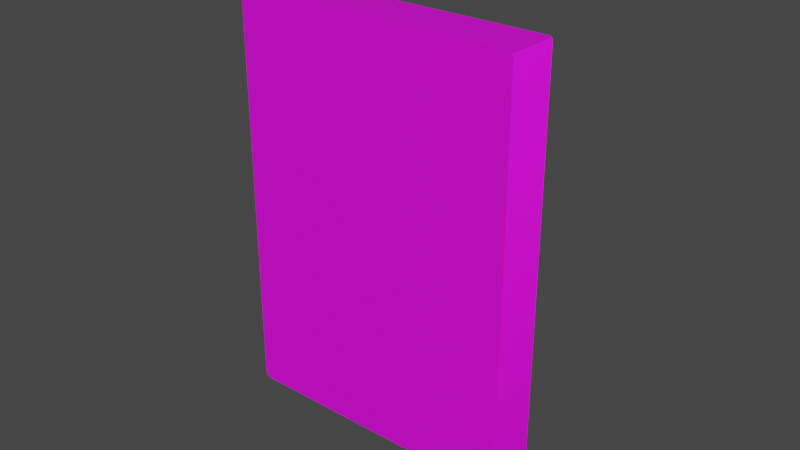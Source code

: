 # Source: Keypad.blend  (saved by Blender 4.3.34; exported with 4.5.12 LTS)
import bpy
from mathutils import Matrix  # noqa: F401  (used for matrix-valued properties, if any)

bpy.ops.wm.read_factory_settings(use_empty=True)
scene = bpy.context.scene
scene.name = 'Scene'

# ---- collections
col_collection = bpy.data.collections.new('Collection'); scene.collection.children.link(col_collection)

# ---- images (referenced by path relative to the original .blend; pixels are not part of the script)
import os
ASSET_DIR = os.environ.get("B2B_ASSET_DIR", "")  # directory of the original .blend (textures are referenced by path, not embedded)
HERE = os.path.dirname(os.path.abspath(__file__))  # packed textures are extracted next to this script under _unpacked/

def load_image(name, relpath, width, height, colorspace="sRGB"):
    """Load a texture the original file referenced (path relative to the .blend, or extracted next to this script)."""
    p = next((c for c in (os.path.join(HERE, relpath), os.path.join(ASSET_DIR, relpath)) if relpath and os.path.exists(c)), "")
    if p:
        img = bpy.data.images.load(p, check_existing=True)
        img.name = name
    else:  # same state as the original file: an image datablock whose file is absent (Cycles renders it pink)
        img = bpy.data.images.new(name, width, height)
        img.source = "FILE"
        img.filepath = "//" + (relpath or name)
    img.colorspace_settings.name = colorspace
    return img
img_keypaddoorlockalbedo_png = load_image('KeypadDoorLockAlbedo.png', 'edited/KeypadDoorLockAlbedo.png', 1024, 1024, 'sRGB')
img_keypaddoorlocknormal_png = load_image('KeypadDoorLockNormal.png', 'edited/KeypadDoorLockNormal.png', 1024, 1024, 'sRGB')
img_map__2 = load_image('Map #2', 'KeypadDoorLockRough.png', 1024, 1024, 'Non-Color')
img_map__5 = load_image('Map #5', 'KeypadDoorLockMetal.png', 1024, 1024, 'Non-Color')
img_map__1_001 = load_image('Map #1.001', 'KeypadDoorLockAlbedo.png', 1024, 1024, 'Non-Color')

# ---- materials (node trees are filled in below, after node groups)
mat_keypaddoorlock = bpy.data.materials.new('KeypadDoorLock')
mat_keypaddoorlock.use_transparency_overlap = False
mat_keypaddoorlock.show_transparent_back = False
mat_keypaddoorlock.diffuse_color = (0.588, 0.588, 0.588, 1.0)
mat_keypaddoorlock.roughness = 0.8586
mat_keypaddoorlock.specular_intensity = 0.0
mat_keypaddoorlock.metallic = 1.0

# ---- material node trees
mat_keypaddoorlock.use_nodes = True; mat_keypaddoorlock.node_tree.nodes.clear()
_N = mat_keypaddoorlock.node_tree.nodes; _L = mat_keypaddoorlock.node_tree.links
n0 = _N.new('ShaderNodeBsdfPrincipled'); n0.name = '原理化 BSDF'; n0.location = (10, 300)
n0.inputs[2].default_value = 0.8586
n0.inputs[27].default_value = (0.0, 0.0, 0.0, 1.0)
n1 = _N.new('ShaderNodeOutputMaterial'); n1.name = '材质输出'; n1.location = (300, 300)
n2 = _N.new('ShaderNodeNormalMap'); n2.name = '法线贴图'; n2.location = (-300, -300)
n2.label = 'Normal/Map'
n2.inputs[0].default_value = 0.3
n3 = _N.new('ShaderNodeTexImage'); n3.name = '图像纹理'; n3.location = (-300, 600)
n3.image = img_keypaddoorlockalbedo_png
n4 = _N.new('ShaderNodeTexImage'); n4.name = '图像纹理.001'; n4.location = (-600, -900)
n4.image = img_keypaddoorlocknormal_png
n5 = _N.new('ShaderNodeTexImage'); n5.name = '图像纹理.002'; n5.location = (-300, 300)
n5.image = img_map__2
n6 = _N.new('ShaderNodeTexImage'); n6.name = '图像纹理.003'; n6.location = (-300, 0)
n6.image = img_map__5
n7 = _N.new('ShaderNodeTexImage'); n7.name = '图像纹理.004'; n7.location = (-300, -600)
n7.image = img_map__1_001
_L.new(n0.outputs[0], n1.inputs[0])
_L.new(n2.outputs[0], n0.inputs[5])
_L.new(n3.outputs[0], n0.inputs[0])
_L.new(n4.outputs[0], n2.inputs[1])
_L.new(n5.outputs[0], n0.inputs[13])
_L.new(n6.outputs[0], n0.inputs[1])
_L.new(n7.outputs[1], n0.inputs[4])
n1.is_active_output = True

# ---- world
world_world = bpy.data.worlds.new('World'); scene.world = world_world
world_world.use_nodes = True; world_world.node_tree.nodes.clear()
_N = world_world.node_tree.nodes; _L = world_world.node_tree.links
n0 = _N.new('ShaderNodeOutputWorld'); n0.name = 'World Output'; n0.location = (300, 300)
n1 = _N.new('ShaderNodeBackground'); n1.name = 'Background'; n1.location = (10, 300)
n1.inputs[0].default_value = (0.05088, 0.05088, 0.05088, 1.0)
_L.new(n1.outputs[0], n0.inputs[0])
n0.is_active_output = True
world_world.color = (0.05088, 0.05088, 0.05088)
world_world.use_sun_shadow = False
world_world.sun_shadow_jitter_overblur = 0.0

# ---- meshes
me_x = bpy.data.meshes.new('网格')
me_x.from_pydata([(0.0455, -0.009597, -0.0655), (0.0455, -0.009597, 0.0655), (-0.0455, -0.009597, 0.0655), (-0.0455, -0.009597, -0.0655), (0.04462, 0.009169, -0.06462), (-0.04462, 0.009169, -0.06462), (-0.04462, 0.009169, 0.06462), (0.04462, 0.009169, 0.06462), (0.04434, -0.009597, -0.06621), (-0.04434, -0.009597, -0.06621), (-0.044, 0.009169, -0.065), (0.044, 0.009169, -0.065), (-0.04621, -0.009597, -0.06434), (-0.04621, -0.009597, 0.06434), (-0.045, 0.009169, 0.064), (-0.045, 0.009169, -0.064), (-0.04434, -0.009597, 0.06621), (0.04434, -0.009597, 0.06621), (0.044, 0.009169, 0.065), (-0.044, 0.009169, 0.065), (0.04621, -0.009597, 0.06434), (0.04621, -0.009597, -0.06434), (0.045, 0.009169, -0.064), (0.045, 0.009169, 0.064), (-0.044, -0.007843, -0.065), (0.044, -0.007843, -0.065), (-0.045, -0.007843, 0.064), (-0.045, -0.007843, -0.064), (0.044, -0.007843, 0.065), (-0.044, -0.007843, 0.065), (0.045, -0.007843, -0.064), (0.045, -0.007843, 0.064), (-0.04462, -0.007843, -0.06462), (0.04462, -0.007843, -0.06462), (-0.04462, -0.007843, 0.06462), (0.04462, -0.007843, 0.06462), (-0.04434, -0.007843, -0.06621), (0.04434, -0.007843, -0.06621), (-0.04621, -0.007843, 0.06434), (-0.04621, -0.007843, -0.06434), (0.04434, -0.007843, 0.06621), (-0.04434, -0.007843, 0.06621), (0.04621, -0.007843, -0.06434), (0.04621, -0.007843, 0.06434), (-0.0455, -0.007843, -0.0655), (0.0455, -0.007843, -0.0655), (-0.0455, -0.007843, 0.0655), (0.0455, -0.007843, 0.0655), (0.04378, 0.01023, -0.06425), (-0.04378, 0.01023, -0.06425), (-0.04407, 0.01023, -0.06407), (-0.04425, 0.01023, -0.06378), (-0.04425, 0.01023, 0.06378), (-0.04407, 0.01023, 0.06407), (-0.04378, 0.01023, 0.06425), (0.04378, 0.01023, 0.06425), (0.04407, 0.01023, 0.06407), (0.04425, 0.01023, 0.06378), (0.04425, 0.01023, -0.06378), (0.04407, 0.01023, -0.06407), (-0.03505, 0.01198, -0.0503), (-0.03543, 0.01198, -0.05006), (-0.03566, 0.01198, -0.04968), (-0.03566, 0.01198, 0.03802), (-0.03543, 0.01198, 0.0384), (-0.03505, 0.01198, 0.03863), (0.03518, 0.01198, 0.03863), (0.03556, 0.01198, 0.0384), (0.03579, 0.01198, 0.03802), (0.03579, 0.01198, -0.04968), (0.03556, 0.01198, -0.05006), (0.03518, 0.01198, -0.0503), (-0.03566, 0.01198, -0.04248), (-0.03566, 0.01198, -0.02383), (-0.03566, 0.01198, -0.00518), (-0.03566, 0.01198, 0.01347), (-0.03566, 0.01198, 0.03212), (0.03579, 0.01198, 0.03079), (0.03579, 0.01198, 0.01214), (0.03579, 0.01198, -0.00651), (0.03579, 0.01198, -0.02516), (0.03579, 0.01198, -0.04381), (-0.0263, 0.01198, 0.03863), (-0.008326, 0.01198, 0.03863), (0.009651, 0.01198, 0.03863), (0.02763, 0.01198, 0.03863), (0.0263, 0.01198, -0.0503), (0.008321, 0.01198, -0.0503), (-0.009656, 0.01198, -0.0503), (-0.02763, 0.01198, -0.0503), (-0.02799, 0.01198, 0.03212), (-0.008444, 0.01198, 0.03212), (0.00977, 0.01198, 0.03212), (0.028, 0.01198, 0.03079), (-0.028, 0.01198, 0.01347), (-0.008449, 0.01198, 0.01347), (0.009774, 0.01198, 0.01347), (0.028, 0.01198, 0.01214), (-0.028, 0.01198, -0.00518), (-0.008449, 0.01198, -0.00518), (0.009774, 0.01198, -0.00518), (0.028, 0.01198, -0.00651), (0.02798, 0.01198, -0.04381), (0.00844, 0.01198, -0.04381), (-0.009774, 0.01198, -0.04381), (-0.028, 0.01198, -0.04248), (0.028, 0.01198, -0.02516), (0.009774, 0.01198, -0.02383), (-0.008449, 0.01198, -0.02383), (-0.028, 0.01198, -0.02383), (-0.03566, 0.01198, -0.04381), (-0.03566, 0.01198, -0.02516), (-0.03566, 0.01198, -0.00651), (-0.03566, 0.01198, 0.01214), (-0.03566, 0.01198, 0.03079), (0.03579, 0.01198, 0.03212), (0.03579, 0.01198, 0.01347), (0.03579, 0.01198, -0.00518), (0.03579, 0.01198, -0.02383), (0.03579, 0.01198, -0.04248), (-0.02763, 0.01198, 0.03863), (-0.009656, 0.01198, 0.03863), (0.008321, 0.01198, 0.03863), (0.0263, 0.01198, 0.03863), (0.02763, 0.01198, -0.0503), (0.009651, 0.01198, -0.0503), (-0.008326, 0.01198, -0.0503), (-0.0263, 0.01198, -0.0503), (-0.02666, 0.01198, 0.03212), (-0.02667, 0.01198, 0.03079), (-0.028, 0.01198, 0.03079), (-0.008449, 0.01198, 0.03079), (-0.009778, 0.01198, 0.03079), (-0.009774, 0.01198, 0.03212), (0.009774, 0.01198, 0.03079), (0.008444, 0.01198, 0.03079), (0.00844, 0.01198, 0.03212), (0.02667, 0.01198, 0.03079), (0.02665, 0.01198, 0.03212), (0.02798, 0.01198, 0.03212), (-0.02667, 0.01198, 0.01347), (-0.02667, 0.01198, 0.01214), (-0.028, 0.01198, 0.01214), (-0.008449, 0.01198, 0.01214), (-0.009778, 0.01198, 0.01214), (-0.009778, 0.01198, 0.01347), (0.009774, 0.01198, 0.01214), (0.008444, 0.01198, 0.01214), (0.008444, 0.01198, 0.01347), (0.02667, 0.01198, 0.01214), (0.02667, 0.01198, 0.01347), (0.028, 0.01198, 0.01347), (-0.02667, 0.01198, -0.00518), (-0.02667, 0.01198, -0.00651), (-0.028, 0.01198, -0.00651), (-0.008449, 0.01198, -0.00651), (-0.009778, 0.01198, -0.00651), (-0.009778, 0.01198, -0.00518), (0.009774, 0.01198, -0.00651), (0.008444, 0.01198, -0.00651), (0.008444, 0.01198, -0.00518), (0.02667, 0.01198, -0.00651), (0.02667, 0.01198, -0.00518), (0.028, 0.01198, -0.00518), (0.02665, 0.01198, -0.04381), (0.02667, 0.01198, -0.04248), (0.028, 0.01198, -0.04248), (0.008444, 0.01198, -0.04248), (0.009774, 0.01198, -0.04248), (0.00977, 0.01198, -0.04381), (-0.009778, 0.01198, -0.04248), (-0.008449, 0.01198, -0.04248), (-0.008444, 0.01198, -0.04381), (-0.02667, 0.01198, -0.04248), (-0.02666, 0.01198, -0.04381), (-0.02799, 0.01198, -0.04381), (0.02667, 0.01198, -0.02516), (0.02667, 0.01198, -0.02383), (0.028, 0.01198, -0.02383), (0.009774, 0.01198, -0.02516), (0.008444, 0.01198, -0.02516), (0.008444, 0.01198, -0.02383), (-0.008449, 0.01198, -0.02516), (-0.009778, 0.01198, -0.02516), (-0.009778, 0.01198, -0.02383), (-0.02667, 0.01198, -0.02383), (-0.02667, 0.01198, -0.02516), (-0.028, 0.01198, -0.02516), (-0.03505, 0.01012, -0.0503), (-0.03543, 0.01012, -0.05006), (-0.03566, 0.01012, -0.04968), (-0.03566, 0.01012, 0.03802), (-0.03543, 0.01012, 0.0384), (-0.03505, 0.01012, 0.03863), (0.03518, 0.01012, 0.03863), (0.03556, 0.01012, 0.0384), (0.03579, 0.01012, 0.03802), (0.03579, 0.01012, -0.04968), (0.03556, 0.01012, -0.05006), (0.03518, 0.01012, -0.0503), (-0.03566, 0.01012, -0.04248), (-0.03566, 0.01012, -0.02383), (-0.03566, 0.01012, -0.00518), (-0.03566, 0.01012, 0.01347), (-0.03566, 0.01012, 0.03212), (0.03579, 0.01012, 0.03079), (0.03579, 0.01012, 0.01214), (0.03579, 0.01012, -0.00651), (0.03579, 0.01012, -0.02516), (0.03579, 0.01012, -0.04381), (-0.0263, 0.01012, 0.03863), (-0.008326, 0.01012, 0.03863), (0.009651, 0.01012, 0.03863), (0.02763, 0.01012, 0.03863), (0.0263, 0.01012, -0.0503), (0.008321, 0.01012, -0.0503), (-0.009656, 0.01012, -0.0503), (-0.02763, 0.01012, -0.0503), (-0.03566, 0.01012, -0.04381), (-0.03566, 0.01012, -0.02516), (-0.03566, 0.01012, -0.00651), (-0.03566, 0.01012, 0.01214), (-0.03566, 0.01012, 0.03079), (0.03579, 0.01012, 0.03212), (0.03579, 0.01012, 0.01347), (0.03579, 0.01012, -0.00518), (0.03579, 0.01012, -0.02383), (0.03579, 0.01012, -0.04248), (-0.02763, 0.01012, 0.03863), (-0.009656, 0.01012, 0.03863), (0.008321, 0.01012, 0.03863), (0.0263, 0.01012, 0.03863), (0.02763, 0.01012, -0.0503), (0.009651, 0.01012, -0.0503), (-0.008326, 0.01012, -0.0503), (-0.0263, 0.01012, -0.0503), (-0.007316, 0.01858, -0.007671), (0.007312, 0.01858, -0.007671), (0.007312, 0.01858, -0.02267), (-0.007316, 0.01858, -0.02267), (-0.007316, 0.01858, 0.02963), (0.007312, 0.01858, 0.02963), (0.007312, 0.01858, 0.01463), (-0.007316, 0.01858, 0.01463), (-0.007316, 0.01858, 0.01098), (0.007312, 0.01858, 0.01098), (0.007312, 0.01858, -0.00402), (-0.007316, 0.01858, -0.00402), (0.007312, 0.01858, -0.04132), (-0.007316, 0.01858, -0.04132), (-0.007316, 0.01858, -0.02632), (0.007312, 0.01858, -0.02632), (0.01091, 0.01858, -0.007671), (0.02553, 0.01858, -0.007671), (0.02553, 0.01858, -0.02267), (0.01091, 0.01858, -0.02267), (-0.02554, 0.01858, -0.007671), (-0.01091, 0.01858, -0.007671), (-0.01091, 0.01858, -0.02267), (-0.02554, 0.01858, -0.02267), (0.01091, 0.01858, 0.02963), (0.02553, 0.01858, 0.02963), (0.02553, 0.01858, 0.01463), (0.01091, 0.01858, 0.01463), (-0.02554, 0.01858, 0.02963), (-0.01091, 0.01858, 0.02963), (-0.01091, 0.01858, 0.01463), (-0.02554, 0.01858, 0.01463), (0.01091, 0.01858, 0.01098), (0.02553, 0.01858, 0.01098), (0.02553, 0.01858, -0.00402), (0.01091, 0.01858, -0.00402), (-0.02554, 0.01858, 0.01098), (-0.01091, 0.01858, 0.01098), (-0.01091, 0.01858, -0.00402), (-0.02554, 0.01858, -0.00402), (-0.01091, 0.01858, -0.04132), (-0.02554, 0.01858, -0.04132), (-0.02554, 0.01858, -0.02632), (-0.01091, 0.01858, -0.02632), (0.02553, 0.01858, -0.04132), (0.01091, 0.01858, -0.04132), (0.01091, 0.01858, -0.02632), (0.02553, 0.01858, -0.02632), (0.02631, 0.01198, 0.03837), (0.008326, 0.01198, 0.03837), (-0.02632, 0.01198, 0.03837), (-0.008331, 0.01198, 0.03837), (0.02764, 0.01198, 0.03837), (0.009656, 0.01198, 0.03837), (-0.02765, 0.01198, 0.03837), (-0.009661, 0.01198, 0.03837), (-0.02634, 0.01198, 0.03794), (-0.008339, 0.01198, 0.03794), (-0.02767, 0.01198, 0.03794), (-0.009669, 0.01198, 0.03794), (0.02634, 0.01198, 0.03794), (0.008334, 0.01198, 0.03794), (0.02767, 0.01198, 0.03794), (0.009664, 0.01198, 0.03794), (-0.02632, 0.01198, -0.04991), (-0.008333, 0.01198, -0.04991), (0.02632, 0.01198, -0.04991), (0.008329, 0.01198, -0.04991), (-0.02765, 0.01198, -0.04991), (-0.009663, 0.01198, -0.04991), (0.02765, 0.01198, -0.04991), (0.009658, 0.01198, -0.04991), (0.02635, 0.01198, -0.04939), (0.008338, 0.01198, -0.04939), (0.02768, 0.01198, -0.04939), (0.009668, 0.01198, -0.04939), (-0.02635, 0.01198, -0.04939), (-0.008343, 0.01198, -0.04939), (-0.02768, 0.01198, -0.04939), (-0.009672, 0.01198, -0.04939)], [], [(10, 11, 25, 24), (14, 15, 27, 26), (18, 19, 29, 28), (22, 23, 31, 30), (24, 32, 5, 10), (11, 4, 33, 25), (26, 34, 6, 14), (15, 5, 32, 27), (28, 35, 7, 18), (19, 6, 34, 29), (30, 33, 4, 22), (23, 7, 35, 31), (37, 36, 24, 25), (39, 38, 26, 27), (41, 40, 28, 29), (43, 42, 30, 31), (24, 36, 44, 32), (45, 37, 25, 33), (26, 38, 46, 34), (44, 39, 27, 32), (28, 40, 47, 35), (46, 41, 29, 34), (30, 42, 45, 33), (47, 43, 31, 35), (37, 8, 9, 36), (39, 12, 13, 38), (41, 16, 17, 40), (43, 20, 21, 42), (36, 9, 3, 44), (45, 0, 8, 37), (38, 13, 2, 46), (44, 3, 12, 39), (40, 17, 1, 47), (46, 2, 16, 41), (42, 21, 0, 45), (47, 1, 20, 43), (0, 3, 9, 8), (17, 16, 2, 1), (1, 2, 13, 20), (20, 13, 12, 21), (21, 12, 3, 0), (50, 59, 48, 49), (11, 10, 49, 48), (10, 5, 50, 49), (5, 15, 51, 50), (15, 14, 52, 51), (14, 6, 53, 52), (6, 19, 54, 53), (19, 18, 55, 54), (18, 7, 56, 55), (7, 23, 57, 56), (23, 22, 58, 57), (22, 4, 59, 58), (4, 11, 48, 59), (237, 238, 239, 236), (122, 285, 287, 83), (241, 242, 243, 240), (245, 246, 247, 244), (126, 301, 303, 87), (249, 250, 251, 248), (79, 118, 178, 101), (253, 254, 255, 252), (73, 112, 154, 109), (259, 256, 257, 258), (66, 67, 288, 85), (123, 284, 289, 84), (90, 76, 63, 294), (133, 128, 292, 295), (77, 116, 151, 93), (261, 262, 263, 260), (75, 114, 130, 94), (267, 264, 265, 266), (78, 117, 163, 97), (269, 270, 271, 268), (74, 113, 142, 98), (275, 272, 273, 274), (60, 61, 304, 89), (127, 300, 305, 88), (102, 81, 69, 310), (169, 164, 308, 311), (72, 111, 187, 105), (277, 278, 279, 276), (80, 119, 166, 106), (283, 280, 281, 282), (90, 128, 129, 130), (91, 131, 132, 133), (92, 134, 135, 136), (93, 137, 138, 139), (94, 140, 141, 142), (95, 143, 144, 145), (96, 146, 147, 148), (97, 149, 150, 151), (98, 152, 153, 154), (99, 155, 156, 157), (100, 158, 159, 160), (101, 161, 162, 163), (102, 164, 165, 166), (103, 167, 168, 169), (104, 170, 171, 172), (105, 173, 174, 175), (106, 176, 177, 178), (107, 179, 180, 181), (108, 182, 183, 184), (109, 185, 186, 187), (114, 76, 90, 130), (113, 75, 94, 142), (112, 74, 98, 154), (119, 81, 102, 166), (118, 80, 106, 178), (129, 128, 133, 132), (131, 91, 136, 135), (134, 92, 138, 137), (93, 139, 115, 77), (141, 140, 145, 144), (143, 95, 148, 147), (146, 96, 150, 149), (97, 151, 116, 78), (153, 152, 157, 156), (155, 99, 160, 159), (158, 100, 162, 161), (101, 163, 117, 79), (165, 164, 169, 168), (167, 103, 172, 171), (170, 104, 174, 173), (105, 175, 110, 72), (177, 176, 179, 107), (181, 180, 182, 108), (184, 183, 186, 185), (109, 187, 111, 73), (161, 101, 178, 177), (159, 158, 107, 181), (185, 109, 154, 153), (108, 184, 156, 155), (85, 288, 284, 123), (84, 289, 285, 122), (128, 90, 294, 292), (91, 133, 295, 293), (137, 93, 151, 150), (135, 134, 96, 148), (140, 94, 130, 129), (95, 145, 132, 131), (149, 97, 163, 162), (147, 146, 100, 160), (152, 98, 142, 141), (99, 157, 144, 143), (89, 304, 300, 127), (88, 305, 301, 126), (164, 102, 310, 308), (103, 169, 311, 309), (173, 105, 187, 186), (171, 170, 183, 182), (176, 106, 166, 165), (180, 179, 168, 167), (61, 60, 188, 189), (62, 61, 189, 190), (110, 62, 190, 218), (64, 63, 191, 192), (65, 64, 192, 193), (120, 65, 193, 228), (67, 66, 194, 195), (68, 67, 195, 196), (115, 68, 196, 223), (70, 69, 197, 198), (71, 70, 198, 199), (124, 71, 199, 232), (111, 72, 200, 219), (112, 73, 201, 220), (113, 74, 202, 221), (114, 75, 203, 222), (63, 76, 204, 191), (116, 77, 205, 224), (117, 78, 206, 225), (118, 79, 207, 226), (119, 80, 208, 227), (69, 81, 209, 197), (121, 82, 210, 229), (122, 83, 211, 230), (123, 84, 212, 231), (66, 85, 213, 194), (125, 86, 214, 233), (126, 87, 215, 234), (127, 88, 216, 235), (60, 89, 217, 188), (72, 110, 218, 200), (73, 111, 219, 201), (74, 112, 220, 202), (75, 113, 221, 203), (76, 114, 222, 204), (77, 115, 223, 205), (78, 116, 224, 206), (79, 117, 225, 207), (80, 118, 226, 208), (81, 119, 227, 209), (82, 120, 228, 210), (83, 121, 229, 211), (84, 122, 230, 212), (85, 123, 231, 213), (86, 124, 232, 214), (87, 125, 233, 215), (88, 126, 234, 216), (89, 127, 235, 217), (155, 159, 237, 236), (159, 181, 238, 237), (181, 108, 239, 238), (108, 155, 236, 239), (131, 135, 241, 240), (135, 148, 242, 241), (148, 95, 243, 242), (95, 131, 240, 243), (143, 147, 245, 244), (147, 160, 246, 245), (160, 99, 247, 246), (99, 143, 244, 247), (167, 171, 249, 248), (171, 182, 250, 249), (182, 180, 251, 250), (180, 167, 248, 251), (158, 161, 253, 252), (161, 177, 254, 253), (177, 107, 255, 254), (107, 158, 252, 255), (153, 156, 257, 256), (156, 184, 258, 257), (184, 185, 259, 258), (185, 153, 256, 259), (134, 137, 261, 260), (137, 150, 262, 261), (150, 96, 263, 262), (96, 134, 260, 263), (129, 132, 265, 264), (132, 145, 266, 265), (145, 140, 267, 266), (140, 129, 264, 267), (146, 149, 269, 268), (149, 162, 270, 269), (162, 100, 271, 270), (100, 146, 268, 271), (141, 144, 273, 272), (144, 157, 274, 273), (157, 152, 275, 274), (152, 141, 272, 275), (170, 173, 277, 276), (173, 186, 278, 277), (186, 183, 279, 278), (183, 170, 276, 279), (165, 168, 281, 280), (168, 179, 282, 281), (179, 176, 283, 282), (176, 165, 280, 283), (297, 293, 287, 285), (296, 299, 289, 284), (82, 121, 291, 286), (288, 298, 296, 284), (289, 299, 297, 285), (120, 82, 286, 290), (121, 83, 287, 291), (286, 291, 295, 292), (290, 286, 292, 294), (291, 287, 293, 295), (136, 91, 293, 297), (296, 138, 92, 299), (298, 139, 138, 296), (299, 92, 136, 297), (313, 309, 303, 301), (312, 315, 305, 300), (86, 125, 307, 302), (304, 314, 312, 300), (305, 315, 313, 301), (124, 86, 302, 306), (125, 87, 303, 307), (302, 307, 311, 308), (306, 302, 308, 310), (307, 303, 309, 311), (172, 103, 309, 313), (312, 174, 104, 315), (314, 175, 174, 312), (315, 104, 172, 313), (71, 124, 306, 70), (70, 306, 310, 69), (61, 62, 314, 304), (62, 110, 175, 314), (65, 120, 290, 64), (64, 290, 294, 63), (67, 68, 298, 288), (68, 115, 139, 298), (54, 55, 56, 53), (53, 56, 57, 52), (51, 58, 59, 50), (51, 52, 57, 58)])
me_x.polygons.foreach_set('use_smooth', [True] * 289)
_k = set([(0, 8), (0, 21), (1, 17), (1, 20), (2, 13), (2, 16), (3, 9), (3, 12), (4, 11), (4, 22), (5, 10), (5, 15), (6, 14), (6, 19), (7, 18), (7, 23), (8, 9), (10, 11), (12, 13), (14, 15), (16, 17), (18, 19), (20, 21), (22, 23), (24, 25), (24, 32), (25, 33), (26, 27), (26, 34), (27, 32), (28, 29), (28, 35), (29, 34), (30, 31), (30, 33), (31, 35), (36, 37), (36, 44), (37, 45), (38, 39), (38, 46), (39, 44), (40, 41), (40, 47), (41, 46), (42, 43), (42, 45), (43, 47), (48, 49), (48, 59), (49, 50), (50, 51), (51, 52), (52, 53), (53, 54), (54, 55), (55, 56), (56, 57), (57, 58), (58, 59), (60, 61), (60, 89), (61, 62), (62, 110), (63, 64), (63, 76), (64, 65), (65, 120), (66, 67), (66, 85), (67, 68), (68, 115), (69, 70), (69, 81), (70, 71), (71, 124), (72, 110), (72, 111), (73, 111), (73, 112), (74, 112), (74, 113), (75, 113), (75, 114), (76, 114), (77, 115), (77, 116), (78, 116), (78, 117), (79, 117), (79, 118), (80, 118), (80, 119), (81, 119), (82, 120), (82, 121), (83, 121), (83, 122), (84, 122), (84, 123), (85, 123), (86, 124), (86, 125), (87, 125), (87, 126), (88, 126), (88, 127), (89, 127), (95, 131), (95, 148), (95, 243), (96, 134), (96, 150), (96, 263), (99, 143), (99, 160), (99, 247), (100, 146), (100, 162), (100, 271), (107, 158), (107, 177), (107, 255), (108, 155), (108, 181), (108, 239), (129, 132), (129, 140), (129, 264), (131, 135), (131, 240), (132, 145), (132, 265), (134, 137), (134, 260), (135, 148), (135, 241), (137, 150), (137, 261), (140, 145), (140, 267), (141, 144), (141, 152), (141, 272), (143, 147), (143, 244), (144, 157), (144, 273), (145, 266), (146, 149), (146, 268), (147, 160), (147, 245), (148, 242), (149, 162), (149, 269), (150, 262), (152, 157), (152, 275), (153, 156), (153, 185), (153, 256), (155, 159), (155, 236), (156, 184), (156, 257), (157, 274), (158, 161), (158, 252), (159, 181), (159, 237), (160, 246), (161, 177), (161, 253), (162, 270), (165, 168), (165, 176), (165, 280), (167, 171), (167, 180), (167, 248), (168, 179), (168, 281), (170, 173), (170, 183), (170, 276), (171, 182), (171, 249), (173, 186), (173, 277), (176, 179), (176, 283), (177, 254), (179, 282), (180, 182), (180, 251), (181, 238), (182, 250), (183, 186), (183, 279), (184, 185), (184, 258), (185, 259), (186, 278), (236, 237), (236, 239), (237, 238), (238, 239), (240, 241), (240, 243), (241, 242), (242, 243), (244, 245), (244, 247), (245, 246), (246, 247), (248, 249), (248, 251), (249, 250), (250, 251), (252, 253), (252, 255), (253, 254), (254, 255), (256, 257), (256, 259), (257, 258), (258, 259), (260, 261), (260, 263), (261, 262), (262, 263), (264, 265), (264, 267), (265, 266), (266, 267), (268, 269), (268, 271), (269, 270), (270, 271), (272, 273), (272, 275), (273, 274), (274, 275), (276, 277), (276, 279), (277, 278), (278, 279), (280, 281), (280, 283), (281, 282), (282, 283)])
me_x.attributes.new('sharp_edge', 'BOOLEAN', 'EDGE').data.foreach_set('value', [ (min(e.vertices), max(e.vertices)) in _k for e in me_x.edges])
_uv = me_x.uv_layers.new(name='UVChannel_1')
_uv.uv.foreach_set('vector', [0.8646, 0.9835, 0.8646, 0.5971, 0.9876, 0.597, 0.9876, 0.9835, 0.6917, 0.4219, 0.6917, 0.984, 0.5687, 0.984, 0.5687, 0.4218, 0.8542, 0.5972, 0.8542, 0.9835, 0.7313, 0.9835, 0.7313, 0.597, 0.4441, 0.984, 0.4441, 0.422, 0.5671, 0.4218, 0.5671, 0.984, 0.9876, 0.9835, 0.9876, 0.9863, 0.8646, 0.9863, 0.8646, 0.9835, 0.8646, 0.5971, 0.8646, 0.5943, 0.9876, 0.5943, 0.9876, 0.597, 0.5687, 0.4218, 0.5687, 0.4191, 0.6917, 0.4191, 0.6917, 0.4219, 0.6917, 0.984, 0.6917, 0.9868, 0.5687, 0.9867, 0.5687, 0.984, 0.7313, 0.597, 0.7313, 0.5943, 0.8542, 0.5943, 0.8542, 0.5972, 0.8542, 0.9835, 0.8542, 0.9863, 0.7313, 0.9863, 0.7313, 0.9835, 0.5671, 0.984, 0.5671, 0.9867, 0.4441, 0.9868, 0.4441, 0.984, 0.4441, 0.422, 0.4441, 0.4191, 0.5671, 0.4191, 0.5671, 0.4218, 0.3981, 0.8127, 0.3981, 0.4232, 0.4034, 0.4247, 0.4034, 0.8112, 0.4158, 0.989, 0.4158, 0.4238, 0.4211, 0.4253, 0.4211, 0.9875, 0.4128, 0.4232, 0.4128, 0.8127, 0.4075, 0.8112, 0.4075, 0.4247, 0.4316, 0.4238, 0.4316, 0.989, 0.4263, 0.9875, 0.4263, 0.4253, 0.4034, 0.4247, 0.3981, 0.4232, 0.4012, 0.4181, 0.4051, 0.422, 0.4012, 0.8178, 0.3981, 0.8127, 0.4034, 0.8112, 0.4051, 0.814, 0.4211, 0.4253, 0.4158, 0.4238, 0.4188, 0.4187, 0.4227, 0.4226, 0.4188, 0.9941, 0.4158, 0.989, 0.4211, 0.9875, 0.4227, 0.9902, 0.4075, 0.8112, 0.4128, 0.8127, 0.4097, 0.8178, 0.4058, 0.814, 0.4097, 0.4181, 0.4128, 0.4232, 0.4075, 0.4247, 0.4058, 0.422, 0.4263, 0.9875, 0.4316, 0.989, 0.4285, 0.9941, 0.4246, 0.9902, 0.4285, 0.4187, 0.4316, 0.4238, 0.4263, 0.4253, 0.4246, 0.4226, 0.9887, 0.5994, 0.9964, 0.5994, 0.9964, 0.9889, 0.9887, 0.9889, 0.7151, 0.9894, 0.7074, 0.9894, 0.7074, 0.4242, 0.7151, 0.4242, 0.727, 0.9889, 0.7193, 0.9889, 0.7193, 0.5994, 0.727, 0.5994, 0.698, 0.4242, 0.7057, 0.4242, 0.7057, 0.9894, 0.698, 0.9894, 0.9887, 0.9889, 0.9964, 0.9889, 0.9964, 0.994, 0.9887, 0.994, 0.9887, 0.5943, 0.9964, 0.5943, 0.9964, 0.5994, 0.9887, 0.5994, 0.7151, 0.4242, 0.7074, 0.4242, 0.7074, 0.4191, 0.7151, 0.4191, 0.7151, 0.9945, 0.7074, 0.9945, 0.7074, 0.9894, 0.7151, 0.9894, 0.727, 0.5994, 0.7193, 0.5994, 0.7193, 0.5943, 0.727, 0.5943, 0.727, 0.994, 0.7193, 0.994, 0.7193, 0.9889, 0.727, 0.9889, 0.698, 0.9894, 0.7057, 0.9894, 0.7057, 0.9945, 0.698, 0.9945, 0.698, 0.4191, 0.7057, 0.4191, 0.7057, 0.4242, 0.698, 0.4242, 0.7258, 0.413, 0.9844, 0.413, 0.9811, 0.415, 0.7291, 0.415, 0.7291, 0.03867, 0.9811, 0.03867, 0.9844, 0.04067, 0.7258, 0.04067, 0.7258, 0.04067, 0.9844, 0.04067, 0.9864, 0.04397, 0.7238, 0.04397, 0.7238, 0.04397, 0.9864, 0.04397, 0.9864, 0.4097, 0.7238, 0.4096, 0.7238, 0.4096, 0.9864, 0.4097, 0.9844, 0.413, 0.7258, 0.413, 0.003864, 0.9951, 0.391, 0.9951, 0.3897, 0.9959, 0.005124, 0.9959, 0.8646, 0.5971, 0.8646, 0.9835, 0.8597, 0.9834, 0.8597, 0.5972, 0.8646, 0.9835, 0.8646, 0.9863, 0.8595, 0.9856, 0.8597, 0.9834, 0.6917, 0.9868, 0.6917, 0.984, 0.6968, 0.9839, 0.6971, 0.986, 0.6917, 0.984, 0.6917, 0.4219, 0.6967, 0.4219, 0.6968, 0.9839, 0.6917, 0.4219, 0.6917, 0.4191, 0.697, 0.4197, 0.6967, 0.4219, 0.8542, 0.9863, 0.8542, 0.9835, 0.8591, 0.9834, 0.8594, 0.9855, 0.8542, 0.9835, 0.8542, 0.5972, 0.8591, 0.5972, 0.8591, 0.9834, 0.8542, 0.5972, 0.8542, 0.5943, 0.8593, 0.5949, 0.8591, 0.5972, 0.4441, 0.4191, 0.4441, 0.422, 0.4391, 0.4221, 0.4387, 0.4199, 0.4441, 0.422, 0.4441, 0.984, 0.4392, 0.9839, 0.4391, 0.4221, 0.4441, 0.984, 0.4441, 0.9868, 0.4388, 0.9861, 0.4392, 0.9839, 0.8646, 0.5943, 0.8646, 0.5971, 0.8597, 0.5972, 0.8595, 0.5951, 0.1289, 0.2247, 0.1289, 0.1572, 0.1948, 0.1572, 0.1948, 0.2247, 0.1247, 0.426, 0.1246, 0.4248, 0.1978, 0.4248, 0.1978, 0.426, 0.129, 0.389, 0.129, 0.3216, 0.1945, 0.3216, 0.1945, 0.389, 0.129, 0.3066, 0.129, 0.2395, 0.1947, 0.2395, 0.1947, 0.3066, 0.1978, 0.03537, 0.1978, 0.03707, 0.1246, 0.03707, 0.1247, 0.03537, 0.1949, 0.07524, 0.1949, 0.1425, 0.1288, 0.1425, 0.1288, 0.07524, 0.00399, 0.2277, 0.00399, 0.1516, 0.03824, 0.1516, 0.03824, 0.2277, 0.0472, 0.2231, 0.0472, 0.1572, 0.1147, 0.1572, 0.1147, 0.2231, 0.3179, 0.1516, 0.3179, 0.2277, 0.2842, 0.2277, 0.2842, 0.1516, 0.2747, 0.157, 0.2747, 0.2231, 0.2077, 0.2231, 0.2077, 0.157, 0.006682, 0.426, 0.00502, 0.425, 0.0398, 0.4248, 0.03986, 0.426, 0.0457, 0.426, 0.04564, 0.4248, 0.1188, 0.4248, 0.1188, 0.426, 0.2841, 0.3974, 0.3179, 0.3974, 0.3179, 0.4233, 0.2828, 0.4229, 0.2041, 0.3974, 0.2783, 0.3974, 0.2769, 0.4229, 0.2037, 0.4229, 0.00399, 0.3915, 0.00399, 0.3154, 0.03824, 0.3154, 0.03824, 0.3915, 0.04751, 0.3874, 0.04751, 0.3215, 0.1146, 0.3215, 0.1146, 0.3874, 0.3179, 0.3154, 0.3179, 0.3915, 0.2842, 0.3915, 0.2842, 0.3154, 0.275, 0.3215, 0.275, 0.3871, 0.2078, 0.3871, 0.2078, 0.3215, 0.00399, 0.3096, 0.00399, 0.2335, 0.03824, 0.2335, 0.03824, 0.3096, 0.04734, 0.3055, 0.04734, 0.2394, 0.1147, 0.2394, 0.1147, 0.3055, 0.3179, 0.2335, 0.3179, 0.3096, 0.2842, 0.3096, 0.2842, 0.2335, 0.2752, 0.2393, 0.2752, 0.3054, 0.2076, 0.3054, 0.2076, 0.2393, 0.3152, 0.03537, 0.3168, 0.03639, 0.2827, 0.03707, 0.2826, 0.03537, 0.2767, 0.03537, 0.2768, 0.03707, 0.2037, 0.03707, 0.2036, 0.03537, 0.0383, 0.06386, 0.00399, 0.06386, 0.00399, 0.03806, 0.03964, 0.03935, 0.1183, 0.06386, 0.04414, 0.06386, 0.04548, 0.03935, 0.1187, 0.03935, 0.3179, 0.0697, 0.3179, 0.1458, 0.2842, 0.1458, 0.2842, 0.0697, 0.2751, 0.07496, 0.2751, 0.1412, 0.2075, 0.1412, 0.2075, 0.07496, 0.00399, 0.1458, 0.00399, 0.0697, 0.03824, 0.0697, 0.03824, 0.1458, 0.04715, 0.141, 0.04715, 0.07519, 0.1147, 0.07519, 0.1147, 0.141, 0.2841, 0.3974, 0.2783, 0.3974, 0.2784, 0.3915, 0.2842, 0.3915, 0.1983, 0.3974, 0.1983, 0.3915, 0.2042, 0.3915, 0.2041, 0.3974, 0.1183, 0.3974, 0.1183, 0.3915, 0.1241, 0.3915, 0.1241, 0.3974, 0.03824, 0.3915, 0.04408, 0.3915, 0.04414, 0.3974, 0.0383, 0.3974, 0.2842, 0.3154, 0.2784, 0.3154, 0.2784, 0.3096, 0.2842, 0.3096, 0.1983, 0.3154, 0.1983, 0.3096, 0.2042, 0.3096, 0.2042, 0.3154, 0.1183, 0.3154, 0.1183, 0.3096, 0.1241, 0.3096, 0.1241, 0.3154, 0.03824, 0.3096, 0.04408, 0.3096, 0.04408, 0.3154, 0.03824, 0.3154, 0.2842, 0.2335, 0.2784, 0.2335, 0.2784, 0.2277, 0.2842, 0.2277, 0.1983, 0.2335, 0.1983, 0.2277, 0.2042, 0.2277, 0.2042, 0.2335, 0.1183, 0.2335, 0.1183, 0.2277, 0.1241, 0.2277, 0.1241, 0.2335, 0.03824, 0.2277, 0.04408, 0.2277, 0.04408, 0.2335, 0.03824, 0.2335, 0.0383, 0.06386, 0.04414, 0.06386, 0.04408, 0.0697, 0.03824, 0.0697, 0.1241, 0.06386, 0.1241, 0.0697, 0.1183, 0.0697, 0.1183, 0.06386, 0.2041, 0.06386, 0.2042, 0.0697, 0.1983, 0.0697, 0.1983, 0.06386, 0.2842, 0.0697, 0.2784, 0.0697, 0.2783, 0.06386, 0.2841, 0.06386, 0.03824, 0.1458, 0.04408, 0.1458, 0.04408, 0.1516, 0.03824, 0.1516, 0.1183, 0.1516, 0.1183, 0.1458, 0.1241, 0.1458, 0.1241, 0.1516, 0.1983, 0.1516, 0.1983, 0.1458, 0.2042, 0.1458, 0.2042, 0.1516, 0.2842, 0.1516, 0.2784, 0.1516, 0.2784, 0.1458, 0.2842, 0.1458, 0.3179, 0.3915, 0.3179, 0.3974, 0.2841, 0.3974, 0.2842, 0.3915, 0.3179, 0.3096, 0.3179, 0.3154, 0.2842, 0.3154, 0.2842, 0.3096, 0.3179, 0.2277, 0.3179, 0.2335, 0.2842, 0.2335, 0.2842, 0.2277, 0.00399, 0.0697, 0.00399, 0.06386, 0.0383, 0.06386, 0.03824, 0.0697, 0.00399, 0.1516, 0.00399, 0.1458, 0.03824, 0.1458, 0.03824, 0.1516, 0.2784, 0.3915, 0.2783, 0.3974, 0.2041, 0.3974, 0.2042, 0.3915, 0.1983, 0.3915, 0.1983, 0.3974, 0.1241, 0.3974, 0.1241, 0.3915, 0.1183, 0.3915, 0.1183, 0.3974, 0.04414, 0.3974, 0.04408, 0.3915, 0.03824, 0.3915, 0.0383, 0.3974, 0.00399, 0.3974, 0.00399, 0.3915, 0.2784, 0.3096, 0.2784, 0.3154, 0.2042, 0.3154, 0.2042, 0.3096, 0.1983, 0.3096, 0.1983, 0.3154, 0.1241, 0.3154, 0.1241, 0.3096, 0.1183, 0.3096, 0.1183, 0.3154, 0.04408, 0.3154, 0.04408, 0.3096, 0.03824, 0.3096, 0.03824, 0.3154, 0.00399, 0.3154, 0.00399, 0.3096, 0.2784, 0.2277, 0.2784, 0.2335, 0.2042, 0.2335, 0.2042, 0.2277, 0.1983, 0.2277, 0.1983, 0.2335, 0.1241, 0.2335, 0.1241, 0.2277, 0.1183, 0.2277, 0.1183, 0.2335, 0.04408, 0.2335, 0.04408, 0.2277, 0.03824, 0.2277, 0.03824, 0.2335, 0.00399, 0.2335, 0.00399, 0.2277, 0.04408, 0.0697, 0.04414, 0.06386, 0.1183, 0.06386, 0.1183, 0.0697, 0.1241, 0.0697, 0.1241, 0.06386, 0.1983, 0.06386, 0.1983, 0.0697, 0.2042, 0.0697, 0.2041, 0.06386, 0.2783, 0.06386, 0.2784, 0.0697, 0.2842, 0.0697, 0.2841, 0.06386, 0.3179, 0.06386, 0.3179, 0.0697, 0.04408, 0.1516, 0.04408, 0.1458, 0.1183, 0.1458, 0.1183, 0.1516, 0.1241, 0.1516, 0.1241, 0.1458, 0.1983, 0.1458, 0.1983, 0.1516, 0.2042, 0.1516, 0.2042, 0.1458, 0.2784, 0.1458, 0.2784, 0.1516, 0.2842, 0.1516, 0.2842, 0.1458, 0.3179, 0.1458, 0.3179, 0.1516, 0.04408, 0.2277, 0.03824, 0.2277, 0.03824, 0.1516, 0.04408, 0.1516, 0.1241, 0.2277, 0.1183, 0.2277, 0.1183, 0.1516, 0.1241, 0.1516, 0.2784, 0.1516, 0.2842, 0.1516, 0.2842, 0.2277, 0.2784, 0.2277, 0.1983, 0.1516, 0.2042, 0.1516, 0.2042, 0.2277, 0.1983, 0.2277, 0.03986, 0.426, 0.0398, 0.4248, 0.04564, 0.4248, 0.0457, 0.426, 0.1188, 0.426, 0.1188, 0.4248, 0.1246, 0.4248, 0.1247, 0.426, 0.2783, 0.3974, 0.2841, 0.3974, 0.2828, 0.4229, 0.2769, 0.4229, 0.1983, 0.3974, 0.2041, 0.3974, 0.2037, 0.4229, 0.1978, 0.4229, 0.04408, 0.3915, 0.03824, 0.3915, 0.03824, 0.3154, 0.04408, 0.3154, 0.1241, 0.3915, 0.1183, 0.3915, 0.1183, 0.3154, 0.1241, 0.3154, 0.2784, 0.3154, 0.2842, 0.3154, 0.2842, 0.3915, 0.2784, 0.3915, 0.1983, 0.3154, 0.2042, 0.3154, 0.2042, 0.3915, 0.1983, 0.3915, 0.04408, 0.3096, 0.03824, 0.3096, 0.03824, 0.2335, 0.04408, 0.2335, 0.1241, 0.3096, 0.1183, 0.3096, 0.1183, 0.2335, 0.1241, 0.2335, 0.2784, 0.2335, 0.2842, 0.2335, 0.2842, 0.3096, 0.2784, 0.3096, 0.1983, 0.2335, 0.2042, 0.2335, 0.2042, 0.3096, 0.1983, 0.3096, 0.2826, 0.03537, 0.2827, 0.03707, 0.2768, 0.03707, 0.2767, 0.03537, 0.2036, 0.03537, 0.2037, 0.03707, 0.1978, 0.03707, 0.1978, 0.03537, 0.04414, 0.06386, 0.0383, 0.06386, 0.03964, 0.03935, 0.04548, 0.03935, 0.1241, 0.06386, 0.1183, 0.06386, 0.1187, 0.03935, 0.1246, 0.03935, 0.2784, 0.0697, 0.2842, 0.0697, 0.2842, 0.1458, 0.2784, 0.1458, 0.1983, 0.0697, 0.2042, 0.0697, 0.2042, 0.1458, 0.1983, 0.1458, 0.04408, 0.1458, 0.03824, 0.1458, 0.03824, 0.0697, 0.04408, 0.0697, 0.1241, 0.1458, 0.1183, 0.1458, 0.1183, 0.0697, 0.1241, 0.0697, 0.322, 0.4245, 0.322, 0.4228, 0.3301, 0.4228, 0.3301, 0.4245, 0.357, 0.4231, 0.357, 0.4248, 0.3489, 0.4248, 0.3489, 0.4231, 0.357, 0.3973, 0.357, 0.4231, 0.3489, 0.4231, 0.3489, 0.3973, 0.357, 0.03624, 0.357, 0.0379, 0.3489, 0.0379, 0.3489, 0.03624, 0.3314, 0.1147, 0.3314, 0.113, 0.3396, 0.113, 0.3396, 0.1147, 0.3314, 0.1472, 0.3314, 0.1147, 0.3396, 0.1147, 0.3396, 0.1472, 0.3314, 0.4248, 0.3314, 0.4231, 0.3396, 0.4231, 0.3396, 0.4248, 0.3402, 0.0379, 0.3402, 0.03624, 0.3483, 0.03624, 0.3483, 0.0379, 0.3402, 0.06383, 0.3402, 0.0379, 0.3483, 0.0379, 0.3483, 0.06383, 0.3402, 0.4248, 0.3402, 0.4231, 0.3483, 0.4231, 0.3483, 0.4248, 0.322, 0.1143, 0.322, 0.1127, 0.3301, 0.1127, 0.3301, 0.1143, 0.322, 0.1475, 0.322, 0.1143, 0.3301, 0.1143, 0.3301, 0.1475, 0.357, 0.3154, 0.357, 0.3915, 0.3489, 0.3915, 0.3489, 0.3154, 0.357, 0.2335, 0.357, 0.3096, 0.3489, 0.3096, 0.3489, 0.2335, 0.357, 0.1516, 0.357, 0.2277, 0.3489, 0.2277, 0.3489, 0.1516, 0.357, 0.06967, 0.357, 0.1457, 0.3489, 0.1457, 0.3489, 0.06967, 0.357, 0.0379, 0.357, 0.06383, 0.3489, 0.06383, 0.3489, 0.0379, 0.3402, 0.1457, 0.3402, 0.06967, 0.3483, 0.06967, 0.3483, 0.1457, 0.3402, 0.2277, 0.3402, 0.1516, 0.3483, 0.1516, 0.3483, 0.2277, 0.3402, 0.3096, 0.3402, 0.2335, 0.3483, 0.2335, 0.3483, 0.3096, 0.3402, 0.3915, 0.3402, 0.3154, 0.3483, 0.3154, 0.3483, 0.3915, 0.3402, 0.4231, 0.3402, 0.3973, 0.3483, 0.3973, 0.3483, 0.4231, 0.3314, 0.2262, 0.3314, 0.1531, 0.3396, 0.1531, 0.3396, 0.2262, 0.3314, 0.3052, 0.3314, 0.232, 0.3396, 0.232, 0.3396, 0.3052, 0.3314, 0.3841, 0.3314, 0.311, 0.3396, 0.311, 0.3396, 0.3841, 0.3314, 0.4231, 0.3314, 0.39, 0.3396, 0.39, 0.3396, 0.4231, 0.322, 0.2265, 0.322, 0.1534, 0.3301, 0.1534, 0.3301, 0.2265, 0.322, 0.3054, 0.322, 0.2323, 0.3301, 0.2323, 0.3301, 0.3054, 0.322, 0.3844, 0.322, 0.3113, 0.3301, 0.3113, 0.3301, 0.3844, 0.322, 0.4228, 0.322, 0.3902, 0.3301, 0.3902, 0.3301, 0.4228, 0.357, 0.3915, 0.357, 0.3973, 0.3489, 0.3973, 0.3489, 0.3915, 0.357, 0.3096, 0.357, 0.3154, 0.3489, 0.3154, 0.3489, 0.3096, 0.357, 0.2277, 0.357, 0.2335, 0.3489, 0.2335, 0.3489, 0.2277, 0.357, 0.1457, 0.357, 0.1516, 0.3489, 0.1516, 0.3489, 0.1457, 0.357, 0.06383, 0.357, 0.06967, 0.3489, 0.06967, 0.3489, 0.06383, 0.3402, 0.06967, 0.3402, 0.06383, 0.3483, 0.06383, 0.3483, 0.06967, 0.3402, 0.1516, 0.3402, 0.1457, 0.3483, 0.1457, 0.3483, 0.1516, 0.3402, 0.2335, 0.3402, 0.2277, 0.3483, 0.2277, 0.3483, 0.2335, 0.3402, 0.3154, 0.3402, 0.3096, 0.3483, 0.3096, 0.3483, 0.3154, 0.3402, 0.3973, 0.3402, 0.3915, 0.3483, 0.3915, 0.3483, 0.3973, 0.3314, 0.1531, 0.3314, 0.1472, 0.3396, 0.1472, 0.3396, 0.1531, 0.3314, 0.232, 0.3314, 0.2262, 0.3396, 0.2262, 0.3396, 0.232, 0.3314, 0.311, 0.3314, 0.3052, 0.3396, 0.3052, 0.3396, 0.311, 0.3314, 0.39, 0.3314, 0.3841, 0.3396, 0.3841, 0.3396, 0.39, 0.322, 0.1534, 0.322, 0.1475, 0.3301, 0.1475, 0.3301, 0.1534, 0.322, 0.2323, 0.322, 0.2265, 0.3301, 0.2265, 0.3301, 0.2323, 0.322, 0.3113, 0.322, 0.3054, 0.3301, 0.3054, 0.3301, 0.3113, 0.322, 0.3902, 0.322, 0.3844, 0.3301, 0.3844, 0.3301, 0.3902, 0.5281, 0.1235, 0.4539, 0.1235, 0.4589, 0.09451, 0.5231, 0.09451, 0.615, 0.2544, 0.691, 0.2544, 0.6859, 0.2834, 0.6201, 0.2834, 0.3764, 0.1611, 0.4506, 0.1611, 0.4456, 0.19, 0.3814, 0.19, 0.6079, 0.3489, 0.5318, 0.3489, 0.5369, 0.32, 0.6028, 0.32, 0.6832, 0.09779, 0.609, 0.09779, 0.614, 0.06882, 0.6783, 0.06882, 0.5318, 0.3506, 0.6079, 0.3506, 0.6028, 0.3796, 0.5369, 0.3796, 0.3727, 0.02944, 0.4469, 0.02944, 0.442, 0.05841, 0.3777, 0.05841, 0.6079, 0.2815, 0.5318, 0.2815, 0.5369, 0.2525, 0.6028, 0.2525, 0.4494, 0.08907, 0.3752, 0.08907, 0.3802, 0.0601, 0.4444, 0.0601, 0.454, 0.3506, 0.5301, 0.3506, 0.525, 0.3796, 0.4591, 0.3796, 0.3764, 0.1912, 0.4506, 0.1912, 0.4456, 0.2201, 0.3814, 0.2201, 0.6876, 0.1292, 0.6115, 0.1292, 0.6166, 0.1002, 0.6825, 0.1002, 0.6177, 0.3507, 0.6919, 0.3507, 0.687, 0.3797, 0.6227, 0.3797, 0.4513, 0.3792, 0.3752, 0.3792, 0.3803, 0.3502, 0.4462, 0.3502, 0.6919, 0.4098, 0.6177, 0.4098, 0.6227, 0.3808, 0.687, 0.3808, 0.3752, 0.3169, 0.4513, 0.3169, 0.4462, 0.3459, 0.3803, 0.3459, 0.6007, 0.06048, 0.5265, 0.06048, 0.5314, 0.03151, 0.5957, 0.03151, 0.454, 0.2893, 0.5301, 0.2893, 0.525, 0.3183, 0.4591, 0.3183, 0.381, 0.1252, 0.4552, 0.1252, 0.4502, 0.1541, 0.386, 0.1541, 0.6855, 0.0649, 0.6095, 0.0649, 0.6146, 0.03593, 0.6804, 0.03593, 0.6058, 0.1541, 0.5316, 0.1541, 0.5366, 0.1252, 0.6009, 0.1252, 0.3788, 0.2525, 0.4549, 0.2525, 0.4498, 0.2815, 0.3839, 0.2815, 0.4483, 0.02982, 0.5225, 0.02982, 0.5175, 0.0588, 0.4533, 0.0588, 0.5301, 0.2202, 0.454, 0.2202, 0.4591, 0.1912, 0.525, 0.1912, 0.606, 0.3183, 0.5318, 0.3183, 0.5368, 0.2893, 0.601, 0.2893, 0.4483, 0.06048, 0.5244, 0.06048, 0.5193, 0.08945, 0.4534, 0.08945, 0.5289, 0.06217, 0.6031, 0.06217, 0.5981, 0.09114, 0.5339, 0.09114, 0.5301, 0.3489, 0.454, 0.3489, 0.4591, 0.32, 0.525, 0.32, 0.5305, 0.1541, 0.4563, 0.1541, 0.4613, 0.1252, 0.5256, 0.1252, 0.5318, 0.3813, 0.6079, 0.3813, 0.6028, 0.4102, 0.5369, 0.4102, 0.6153, 0.1929, 0.6895, 0.1929, 0.6845, 0.2218, 0.6203, 0.2218, 0.6879, 0.3153, 0.6118, 0.3153, 0.6169, 0.2864, 0.6828, 0.2864, 0.5282, 0.1895, 0.454, 0.1895, 0.459, 0.1606, 0.5233, 0.1606, 0.6115, 0.1309, 0.6876, 0.1309, 0.6825, 0.1599, 0.6166, 0.1599, 0.5318, 0.1912, 0.606, 0.1912, 0.601, 0.2202, 0.5368, 0.2202, 0.5301, 0.2509, 0.454, 0.2509, 0.4591, 0.2219, 0.525, 0.2219, 0.6892, 0.2527, 0.615, 0.2527, 0.6199, 0.2238, 0.6842, 0.2238, 0.6133, 0.1618, 0.6893, 0.1618, 0.6842, 0.1907, 0.6184, 0.1907, 0.3788, 0.2218, 0.453, 0.2218, 0.4481, 0.2508, 0.3838, 0.2508, 0.6079, 0.2509, 0.5318, 0.2509, 0.5369, 0.2219, 0.6028, 0.2219, 0.3786, 0.09451, 0.4528, 0.09451, 0.4478, 0.1235, 0.3835, 0.1235, 0.4549, 0.3121, 0.3788, 0.3121, 0.3839, 0.2831, 0.4498, 0.2831, 0.6055, 0.1218, 0.5313, 0.1218, 0.5363, 0.09283, 0.6006, 0.09283, 0.4532, 0.4135, 0.3772, 0.4135, 0.3823, 0.3845, 0.4482, 0.3845, 0.5318, 0.1611, 0.606, 0.1611, 0.601, 0.1901, 0.5368, 0.1901, 0.5301, 0.2815, 0.454, 0.2815, 0.4591, 0.2525, 0.525, 0.2525, 0.6904, 0.3471, 0.6162, 0.3471, 0.6212, 0.3181, 0.6855, 0.3181, 0.454, 0.3813, 0.5301, 0.3813, 0.525, 0.4102, 0.4591, 0.4102, 0.1246, 0.4229, 0.1978, 0.4229, 0.1978, 0.4248, 0.1246, 0.4248, 0.04553, 0.4229, 0.1188, 0.4229, 0.1188, 0.4248, 0.04564, 0.4248, 0.2767, 0.426, 0.2036, 0.426, 0.2036, 0.4248, 0.2768, 0.4248, 0.0398, 0.4248, 0.03969, 0.4229, 0.04553, 0.4229, 0.04564, 0.4248, 0.1188, 0.4248, 0.1188, 0.4229, 0.1246, 0.4229, 0.1246, 0.4248, 0.2826, 0.426, 0.2767, 0.426, 0.2768, 0.4248, 0.2826, 0.4248, 0.2036, 0.426, 0.1978, 0.426, 0.1978, 0.4248, 0.2036, 0.4248, 0.2768, 0.4248, 0.2036, 0.4248, 0.2037, 0.4229, 0.2769, 0.4229, 0.2826, 0.4248, 0.2768, 0.4248, 0.2769, 0.4229, 0.2828, 0.4229, 0.2036, 0.4248, 0.1978, 0.4248, 0.1978, 0.4229, 0.2037, 0.4229, 0.1241, 0.3974, 0.1983, 0.3974, 0.1978, 0.4229, 0.1246, 0.4229, 0.04553, 0.4229, 0.04414, 0.3974, 0.1183, 0.3974, 0.1188, 0.4229, 0.03969, 0.4229, 0.0383, 0.3974, 0.04414, 0.3974, 0.04553, 0.4229, 0.1188, 0.4229, 0.1183, 0.3974, 0.1241, 0.3974, 0.1246, 0.4229, 0.1979, 0.03935, 0.1246, 0.03935, 0.1246, 0.03707, 0.1978, 0.03707, 0.277, 0.03935, 0.2037, 0.03935, 0.2037, 0.03707, 0.2768, 0.03707, 0.0457, 0.03537, 0.1188, 0.03537, 0.1188, 0.03707, 0.04561, 0.03707, 0.2827, 0.03707, 0.2828, 0.03935, 0.277, 0.03935, 0.2768, 0.03707, 0.2037, 0.03707, 0.2037, 0.03935, 0.1979, 0.03935, 0.1978, 0.03707, 0.03986, 0.03537, 0.0457, 0.03537, 0.04561, 0.03707, 0.03976, 0.03707, 0.1188, 0.03537, 0.1247, 0.03537, 0.1246, 0.03707, 0.1188, 0.03707, 0.04561, 0.03707, 0.1188, 0.03707, 0.1187, 0.03935, 0.04548, 0.03935, 0.03976, 0.03707, 0.04561, 0.03707, 0.04548, 0.03935, 0.03964, 0.03935, 0.1188, 0.03707, 0.1246, 0.03707, 0.1246, 0.03935, 0.1187, 0.03935, 0.1983, 0.06386, 0.1241, 0.06386, 0.1246, 0.03935, 0.1979, 0.03935, 0.277, 0.03935, 0.2783, 0.06386, 0.2041, 0.06386, 0.2037, 0.03935, 0.2828, 0.03935, 0.2841, 0.06386, 0.2783, 0.06386, 0.277, 0.03935, 0.2037, 0.03935, 0.2041, 0.06386, 0.1983, 0.06386, 0.1979, 0.03935, 0.006682, 0.03537, 0.03986, 0.03537, 0.03976, 0.03707, 0.00502, 0.03639, 0.00502, 0.03639, 0.03976, 0.03707, 0.03964, 0.03935, 0.00399, 0.03806, 0.3168, 0.03639, 0.3179, 0.03806, 0.2828, 0.03935, 0.2827, 0.03707, 0.3179, 0.03806, 0.3179, 0.06386, 0.2841, 0.06386, 0.2828, 0.03935, 0.3152, 0.426, 0.2826, 0.426, 0.2826, 0.4248, 0.3168, 0.425, 0.3168, 0.425, 0.2826, 0.4248, 0.2828, 0.4229, 0.3179, 0.4233, 0.00502, 0.425, 0.00399, 0.4233, 0.03969, 0.4229, 0.0398, 0.4248, 0.00399, 0.4233, 0.00399, 0.3974, 0.0383, 0.3974, 0.03969, 0.4229, 0.005124, 0.4315, 0.3897, 0.4315, 0.391, 0.4323, 0.003864, 0.4323, 0.003864, 0.4323, 0.391, 0.4323, 0.3918, 0.4336, 0.003083, 0.4336, 0.003083, 0.9939, 0.3918, 0.9939, 0.391, 0.9951, 0.003864, 0.9951, 0.003083, 0.9939, 0.003083, 0.4336, 0.3918, 0.4336, 0.3918, 0.9939])
me_x.materials.append(mat_keypaddoorlock)
me_x.update()
me_x.normals_split_custom_set([tuple(v) for v in zip(*[iter([-0.2737, -3.039e-07, -0.9618, 0.2737, -3.039e-07, -0.9618, 0.2737, -3.039e-07, -0.9618, -0.2737, -3.039e-07, -0.9618, -0.9618, 7.622e-08, 0.2737, -0.9618, -7.622e-08, -0.2738, -0.9618, -7.622e-08, -0.2738, -0.9618, 7.622e-08, 0.2737, 0.2738, 4.563e-07, 0.9618, -0.2738, 4.563e-07, 0.9618, -0.2738, 4.563e-07, 0.9618, 0.2738, 4.563e-07, 0.9618, 0.9618, -7.622e-08, -0.2738, 0.9618, 7.622e-08, 0.2737, 0.9618, 7.622e-08, 0.2737, 0.9618, -7.622e-08, -0.2738, -0.2737, -3.039e-07, -0.9618, -0.7071, -1.506e-07, -0.7071, -0.7071, -1.506e-07, -0.7071, -0.2737, -3.039e-07, -0.9618, 0.2737, -3.039e-07, -0.9618, 0.7071, -1.506e-07, -0.7071, 0.7071, -1.506e-07, -0.7071, 0.2737, -3.039e-07, -0.9618, -0.9618, 7.622e-08, 0.2737, -0.7071, 3.012e-07, 0.7071, -0.7071, 3.012e-07, 0.7071, -0.9618, 7.622e-08, 0.2737, -0.9618, -7.622e-08, -0.2738, -0.7071, -1.506e-07, -0.7071, -0.7071, -1.506e-07, -0.7071, -0.9618, -7.622e-08, -0.2738, 0.2738, 4.563e-07, 0.9618, 0.7071, 3.012e-07, 0.7071, 0.7071, 3.012e-07, 0.7071, 0.2738, 4.563e-07, 0.9618, -0.2738, 4.563e-07, 0.9618, -0.7071, 3.012e-07, 0.7071, -0.7071, 3.012e-07, 0.7071, -0.2738, 4.563e-07, 0.9618, 0.9618, -7.622e-08, -0.2738, 0.7071, -1.506e-07, -0.7071, 0.7071, -1.506e-07, -0.7071, 0.9618, -7.622e-08, -0.2738, 0.9618, 7.622e-08, 0.2737, 0.7071, 3.012e-07, 0.7071, 0.7071, 3.012e-07, 0.7071, 0.9618, 7.622e-08, 0.2737, -7.35e-08, 1.0, 1.801e-07, -7.35e-08, 1.0, 0.0, -7.38e-08, 1.0, 0.0, -7.38e-08, 1.0, 1.794e-07, 0.0, 1.0, -1.515e-07, 0.0, 1.0, -6.144e-08, 0.0, 1.0, -6.17e-08, 0.0, 1.0, -1.514e-07, -7.35e-08, 1.0, 1.801e-07, -7.35e-08, 1.0, 1.801e-07, -7.38e-08, 1.0, 1.794e-07, -7.38e-08, 1.0, 1.794e-07, 0.0, 1.0, -2.416e-07, 0.0, 1.0, 1.187e-07, 0.0, 1.0, 1.177e-07, 0.0, 1.0, -2.411e-07, -7.38e-08, 1.0, 0.0, -7.35e-08, 1.0, 0.0, 0.0, 1.0, -8.97e-08, 0.0, 1.0, -8.97e-08, 0.0, 1.0, 3.588e-07, -7.35e-08, 1.0, 1.801e-07, -7.38e-08, 1.0, 1.794e-07, 0.0, 1.0, 3.588e-07, 0.0, 1.0, -6.17e-08, 0.0, 1.0, -6.144e-08, 0.0, 1.0, 1.794e-07, 0.0, 1.0, 1.794e-07, 0.0, 1.0, -8.97e-08, 0.0, 1.0, -1.515e-07, 0.0, 1.0, -1.514e-07, 0.0, 1.0, -8.97e-08, -7.38e-08, 1.0, 1.794e-07, -7.35e-08, 1.0, 1.801e-07, 0.0, 1.0, 3.87e-12, 0.0, 1.0, 2.84e-12, 0.0, 1.0, 1.794e-07, -7.35e-08, 1.0, 1.801e-07, -7.38e-08, 1.0, 1.794e-07, 0.0, 1.0, 1.794e-07, 0.0, 1.0, 1.177e-07, 0.0, 1.0, 1.187e-07, 0.0, 1.0, 3.588e-07, 0.0, 1.0, 3.588e-07, 0.0, 1.0, 3.87e-12, 0.0, 1.0, -2.416e-07, 0.0, 1.0, -2.411e-07, 0.0, 1.0, 2.84e-12, 0.2686, 0.0, -0.9633, 0.2686, 0.0, -0.9633, -0.2686, 0.0, -0.9633, -0.2686, 0.0, -0.9633, -0.9633, 0.0, -0.2686, -0.9633, 0.0, -0.2686, -0.9633, 0.0, 0.2686, -0.9633, 0.0, 0.2686, -0.2686, 0.0, 0.9633, -0.2686, 0.0, 0.9633, 0.2686, 0.0, 0.9633, 0.2686, 0.0, 0.9633, 0.9633, 0.0, 0.2686, 0.9633, 0.0, 0.2686, 0.9633, 0.0, -0.2686, 0.9633, 0.0, -0.2686, -0.2686, 0.0, -0.9633, -0.2686, 0.0, -0.9633, -0.7071, 0.0, -0.7071, -0.7071, 0.0, -0.7071, 0.7071, 0.0, -0.7071, 0.7071, 0.0, -0.7071, 0.2686, 0.0, -0.9633, 0.2686, 0.0, -0.9633, -0.9633, 0.0, 0.2686, -0.9633, 0.0, 0.2686, -0.7071, 0.0, 0.7071, -0.7071, 0.0, 0.7071, -0.7071, 0.0, -0.7071, -0.7071, 0.0, -0.7071, -0.9633, 0.0, -0.2686, -0.9633, 0.0, -0.2686, 0.2686, 0.0, 0.9633, 0.2686, 0.0, 0.9633, 0.7071, 0.0, 0.7071, 0.7071, 0.0, 0.7071, -0.7071, 0.0, 0.7071, -0.7071, 0.0, 0.7071, -0.2686, 0.0, 0.9633, -0.2686, 0.0, 0.9633, 0.9633, 0.0, -0.2686, 0.9633, 0.0, -0.2686, 0.7071, 0.0, -0.7071, 0.7071, 0.0, -0.7071, 0.7071, 0.0, 0.7071, 0.7071, 0.0, 0.7071, 0.9633, 0.0, 0.2686, 0.9633, 0.0, 0.2686, 1.428e-07, -1.0, 0.0, 1.428e-07, -1.0, 0.0, 1.451e-07, -1.0, 0.0, 1.451e-07, -1.0, 0.0, 1.451e-07, -1.0, 0.0, 1.451e-07, -1.0, 0.0, 1.428e-07, -1.0, 4.34e-07, 1.428e-07, -1.0, 4.34e-07, 1.428e-07, -1.0, 4.34e-07, 1.428e-07, -1.0, 4.34e-07, 1.415e-07, -1.0, 2.837e-07, 1.415e-07, -1.0, 2.837e-07, 1.415e-07, -1.0, 2.837e-07, 1.415e-07, -1.0, 2.837e-07, 1.415e-07, -1.0, 6.808e-08, 1.415e-07, -1.0, 6.808e-08, 1.415e-07, -1.0, 6.808e-08, 1.415e-07, -1.0, 6.808e-08, 1.428e-07, -1.0, 0.0, 1.428e-07, -1.0, 0.0, -1.478e-07, 1.0, 7.715e-07, -1.478e-07, 1.0, 7.715e-07, -1.484e-07, 1.0, 3.728e-06, -1.484e-07, 1.0, 3.728e-06, 0.22, 0.5954, -0.7728, -0.22, 0.5954, -0.7728, -0.22, 0.5954, -0.7728, 0.22, 0.5954, -0.7728, -0.22, 0.5954, -0.7728, -0.5705, 0.5907, -0.5705, -0.5705, 0.5907, -0.5705, -0.22, 0.5954, -0.7728, -0.5705, 0.5907, -0.5705, -0.7728, 0.5954, -0.2199, -0.7728, 0.5954, -0.2199, -0.5705, 0.5907, -0.5705, -0.7728, 0.5954, -0.2199, -0.7728, 0.5954, 0.2199, -0.7728, 0.5954, 0.2199, -0.7728, 0.5954, -0.2199, -0.7728, 0.5954, 0.2199, -0.5705, 0.5907, 0.5705, -0.5705, 0.5907, 0.5705, -0.7728, 0.5954, 0.2199, -0.5705, 0.5907, 0.5705, -0.2199, 0.5954, 0.7728, -0.2199, 0.5954, 0.7728, -0.5705, 0.5907, 0.5705, -0.2199, 0.5954, 0.7728, 0.2199, 0.5954, 0.7728, 0.2199, 0.5954, 0.7728, -0.2199, 0.5954, 0.7728, 0.2199, 0.5954, 0.7728, 0.5705, 0.5907, 0.5705, 0.5705, 0.5907, 0.5705, 0.2199, 0.5954, 0.7728, 0.5705, 0.5907, 0.5705, 0.7728, 0.5954, 0.2199, 0.7728, 0.5954, 0.2199, 0.5705, 0.5907, 0.5705, 0.7728, 0.5954, 0.2199, 0.7728, 0.5954, -0.2199, 0.7728, 0.5954, -0.2199, 0.7728, 0.5954, 0.2199, 0.7728, 0.5954, -0.2199, 0.5705, 0.5907, -0.5705, 0.5705, 0.5907, -0.5705, 0.7728, 0.5954, -0.2199, 0.5705, 0.5907, -0.5705, 0.22, 0.5954, -0.7728, 0.22, 0.5954, -0.7728, 0.5705, 0.5907, -0.5705, -2.547e-07, 1.0, -1.327e-07, -2.547e-07, 1.0, -1.327e-07, -2.547e-07, 1.0, -1.327e-07, -2.547e-07, 1.0, -1.327e-07, -4.027e-07, 1.0, 2.066e-06, -4.061e-07, 1.0, 1.051e-06, -4.061e-07, 1.0, 1.475e-06, -4.027e-07, 1.0, 3.018e-06, -2.547e-07, 1.0, 0.0, -2.547e-07, 1.0, 0.0, -2.547e-07, 1.0, 0.0, -2.547e-07, 1.0, 0.0, -2.547e-07, 1.0, -1.327e-07, -2.547e-07, 1.0, -1.327e-07, -2.547e-07, 1.0, -1.327e-07, -2.547e-07, 1.0, -1.327e-07, -4.027e-07, 1.0, 7.223e-07, -4.061e-07, 1.0, 3.426e-07, -4.061e-07, 1.0, 8.679e-07, -4.027e-07, 1.0, 1.231e-06, -2.547e-07, 1.0, -5.306e-07, -2.547e-07, 1.0, -5.306e-07, -2.547e-07, 1.0, -5.306e-07, -2.547e-07, 1.0, -5.306e-07, -1.194e-07, 1.0, -1.114e-07, -1.194e-07, 1.0, -1.114e-07, -4.099e-07, 1.0, -1.149e-07, -4.099e-07, 1.0, -1.149e-07, -1.273e-07, 1.0, -2.653e-07, -1.273e-07, 1.0, -2.653e-07, -1.273e-07, 1.0, -2.653e-07, -1.273e-07, 1.0, -2.653e-07, -1.216e-07, 1.0, -1.608e-07, -1.216e-07, 1.0, -1.608e-07, -4.109e-07, 1.0, -1.396e-07, -4.109e-07, 1.0, -1.396e-07, -1.273e-07, 1.0, 2.653e-07, -1.273e-07, 1.0, 2.653e-07, -1.273e-07, 1.0, 2.653e-07, -1.273e-07, 1.0, 2.653e-07, -7.214e-07, 1.0, 1.512e-06, -7.005e-07, 1.0, 7.673e-07, -3.543e-07, 1.0, -2.689e-07, -3.482e-07, 1.0, 1.571e-07, -5.786e-08, 1.0, 2.537e-07, -5.591e-08, 1.0, -9.292e-07, -4.061e-07, 1.0, -5.189e-07, -4.095e-07, 1.0, -2.218e-07, 4.247e-08, 1.0, -5.041e-07, 5.978e-07, 1.0, -6.525e-07, 5.887e-07, 1.0, -1.469e-06, 2.038e-07, 1.0, -9.931e-07, -4.041e-07, 1.0, -1.794e-07, -3.191e-07, 1.0, -3.239e-07, -1.402e-07, 1.0, 2.573e-09, -4.059e-07, 1.0, -2.826e-08, -1.194e-07, 1.0, -5.387e-08, -1.194e-07, 1.0, -5.387e-08, -4.099e-07, 1.0, -8.617e-08, -4.09e-07, 1.0, 1.694e-07, -1.273e-07, 1.0, 0.0, -1.273e-07, 1.0, 0.0, -1.273e-07, 1.0, 0.0, -1.273e-07, 1.0, 0.0, 3.343e-07, 1.0, -8.225e-08, 5.164e-07, 1.0, -2.592e-07, -9e-08, 1.0, -1.499e-07, -1.83e-07, 1.0, -6.087e-08, -1.273e-07, 1.0, 0.0, -1.273e-07, 1.0, 0.0, -1.273e-07, 1.0, 0.0, -1.273e-07, 1.0, 0.0, -1.194e-07, 1.0, -1.077e-07, -1.194e-07, 1.0, -1.077e-07, -4.099e-07, 1.0, -9.336e-08, -4.099e-07, 1.0, -9.336e-08, -1.273e-07, 1.0, -2.653e-07, -1.273e-07, 1.0, -2.653e-07, -1.273e-07, 1.0, -2.653e-07, -1.273e-07, 1.0, -2.653e-07, -3.039e-08, 1.0, -1.097e-07, 1.519e-07, 1.0, -1.097e-07, -2.742e-07, 1.0, -1.141e-07, -3.654e-07, 1.0, -1.141e-07, -1.273e-07, 1.0, 0.0, -1.273e-07, 1.0, 0.0, -1.273e-07, 1.0, 0.0, -1.273e-07, 1.0, 0.0, -2.437e-07, 1.0, -3.457e-07, -2.365e-07, 1.0, -9.518e-07, -1.196e-07, 1.0, -7.426e-07, -1.176e-07, 1.0, -2.521e-07, -5.786e-08, 1.0, 9.816e-07, -5.589e-08, 1.0, 1.339e-07, -4.061e-07, 1.0, 1.529e-06, -4.095e-07, 1.0, 2.27e-06, -4.746e-07, 1.0, -2.003e-08, -4.23e-07, 1.0, -3.031e-07, -3.125e-07, 1.0, -1.385e-06, -2.4e-07, 1.0, -8.712e-07, -4.041e-07, 1.0, -4.03e-07, -3.191e-07, 1.0, 3.364e-08, -1.402e-07, 1.0, -2.791e-07, -4.058e-07, 1.0, 3.745e-07, 6.985e-07, 1.0, -2.745e-07, 1.519e-07, 1.0, 8.225e-08, -2.742e-07, 1.0, 2.138e-08, 1.637e-09, 1.0, -4.137e-07, -1.273e-07, 1.0, -5.306e-07, -1.273e-07, 1.0, -5.306e-07, -1.273e-07, 1.0, -5.306e-07, -1.273e-07, 1.0, -5.306e-07, -2.09e-07, 1.0, -2.694e-08, -3.879e-07, 1.0, 1.483e-07, -5.438e-07, 1.0, 2.908e-07, -4.547e-07, 1.0, -5.296e-08, -1.273e-07, 1.0, -2.653e-07, -1.273e-07, 1.0, -2.653e-07, -1.273e-07, 1.0, -2.653e-07, -1.273e-07, 1.0, -2.653e-07, 4.247e-08, 1.0, -5.041e-07, -3.191e-07, 1.0, -3.239e-07, -5.048e-07, 1.0, 1.665e-07, -9e-08, 1.0, -1.499e-07, -4.069e-07, 1.0, -3.537e-08, -5.04e-07, 1.0, 4.368e-07, -5.033e-07, 1.0, 3.935e-07, -4.041e-07, 1.0, -1.794e-07, -4.041e-07, 1.0, -2.765e-07, -5.033e-07, 1.0, 1.989e-07, -5.04e-07, 1.0, 2.591e-07, -4.069e-07, 1.0, -1.877e-07, -4.09e-07, 1.0, 1.694e-07, -5.048e-07, 1.0, 4.412e-07, -3.191e-07, 1.0, -6.883e-08, -3.944e-07, 1.0, -2.646e-07, -1.83e-07, 1.0, -6.087e-08, -5.036e-07, 1.0, -2.633e-08, -5.036e-07, 1.0, -7.898e-08, -2.742e-07, 1.0, -1.141e-07, -5.036e-07, 1.0, -7.898e-08, -5.036e-07, 1.0, -2.633e-08, -5.036e-07, 1.0, -2.633e-08, -5.036e-07, 1.0, -7.898e-08, -5.036e-07, 1.0, -5.265e-08, -5.036e-07, 1.0, -5.265e-08, -5.036e-07, 1.0, -5.265e-08, -5.036e-07, 1.0, -5.265e-08, -4.099e-07, 1.0, -9.336e-08, -5.036e-07, 1.0, -5.265e-08, -5.036e-07, 1.0, -7.898e-08, -4.099e-07, 1.0, -8.617e-08, -3.654e-07, 1.0, -1.141e-07, -5.036e-07, 1.0, -7.898e-08, -5.036e-07, 1.0, -7.898e-08, -4.109e-07, 1.0, -1.396e-07, -5.036e-07, 1.0, -2.633e-08, -5.036e-07, 1.0, -1.053e-07, -5.036e-07, 1.0, -1.053e-07, -5.036e-07, 1.0, -2.633e-08, -5.036e-07, 1.0, -5.265e-08, -5.036e-07, 1.0, -7.898e-08, -5.036e-07, 1.0, -7.898e-08, -5.036e-07, 1.0, -5.265e-08, -4.099e-07, 1.0, -1.149e-07, -5.036e-07, 1.0, -7.898e-08, -5.036e-07, 1.0, -5.265e-08, -4.099e-07, 1.0, -9.336e-08, -4.746e-07, 1.0, -2.003e-08, -3.191e-07, 1.0, 3.364e-08, -5.048e-07, 1.0, 3.646e-07, -5.438e-07, 1.0, 2.908e-07, -4.069e-07, 1.0, -4.725e-07, -5.04e-07, 1.0, -2.871e-07, -5.033e-07, 1.0, -1.913e-07, -4.041e-07, 1.0, -4.03e-07, -4.041e-07, 1.0, -5.265e-07, -5.033e-07, 1.0, -1.691e-07, -5.04e-07, 1.0, -1.12e-07, -4.069e-07, 1.0, -4.541e-07, 1.637e-09, 1.0, -4.137e-07, -5.048e-07, 1.0, -4.499e-07, -3.191e-07, 1.0, -6.378e-07, 7.948e-08, 1.0, -8.799e-07, -4.547e-07, 1.0, -5.296e-08, -5.036e-07, 1.0, -5.265e-08, -5.036e-07, 1.0, -7.898e-08, -4.099e-07, 1.0, -1.149e-07, -5.036e-07, 1.0, -7.898e-08, -5.036e-07, 1.0, -2.633e-08, -5.036e-07, 1.0, -2.633e-08, -5.036e-07, 1.0, -7.898e-08, -5.036e-07, 1.0, -1.053e-07, -5.036e-07, 1.0, -2.633e-08, -5.036e-07, 1.0, -2.633e-08, -5.036e-07, 1.0, -1.053e-07, -4.109e-07, 1.0, -1.396e-07, -5.036e-07, 1.0, -7.898e-08, -5.036e-07, 1.0, -2.633e-08, -2.742e-07, 1.0, 2.138e-08, 5.164e-07, 1.0, -2.592e-07, 5.978e-07, 1.0, -6.525e-07, 4.247e-08, 1.0, -5.041e-07, -9e-08, 1.0, -1.499e-07, 1.519e-07, 1.0, -1.097e-07, 3.343e-07, 1.0, -8.225e-08, -1.83e-07, 1.0, -6.087e-08, -2.742e-07, 1.0, -1.141e-07, -1.216e-07, 1.0, -1.608e-07, -3.039e-08, 1.0, -1.097e-07, -3.654e-07, 1.0, -1.141e-07, -4.109e-07, 1.0, -1.396e-07, -3.879e-07, 1.0, 1.483e-07, -4.23e-07, 1.0, -3.031e-07, -4.746e-07, 1.0, -2.003e-08, -5.438e-07, 1.0, 2.908e-07, -1.194e-07, 1.0, -1.114e-07, -2.09e-07, 1.0, -2.694e-08, -4.547e-07, 1.0, -5.296e-08, -4.099e-07, 1.0, -1.149e-07, -5.048e-07, 1.0, 1.665e-07, -3.191e-07, 1.0, -3.239e-07, -4.041e-07, 1.0, -1.794e-07, -5.033e-07, 1.0, 3.935e-07, -5.04e-07, 1.0, 4.368e-07, -4.069e-07, 1.0, -3.537e-08, -4.069e-07, 1.0, -1.877e-07, -5.04e-07, 1.0, 2.591e-07, -5.033e-07, 1.0, 1.989e-07, -4.041e-07, 1.0, -2.765e-07, -3.191e-07, 1.0, -6.883e-08, -5.048e-07, 1.0, 4.412e-07, -4.09e-07, 1.0, 1.694e-07, -3.944e-07, 1.0, -2.646e-07, -2.609e-07, 1.0, -5.866e-07, -1.194e-07, 1.0, -5.387e-08, -5.036e-07, 1.0, -7.898e-08, -5.036e-07, 1.0, -2.633e-08, -5.036e-07, 1.0, -7.898e-08, -5.036e-07, 1.0, -2.633e-08, -5.036e-07, 1.0, -2.633e-08, -5.036e-07, 1.0, -7.898e-08, -5.036e-07, 1.0, -5.265e-08, -5.036e-07, 1.0, -5.265e-08, -5.036e-07, 1.0, -5.265e-08, -5.036e-07, 1.0, -5.265e-08, -5.036e-07, 1.0, -7.898e-08, -5.036e-07, 1.0, -5.265e-08, -4.099e-07, 1.0, -9.336e-08, -4.099e-07, 1.0, -8.617e-08, -1.194e-07, 1.0, -5.387e-08, -1.194e-07, 1.0, -1.077e-07, -5.036e-07, 1.0, -7.898e-08, -5.036e-07, 1.0, -7.898e-08, -5.036e-07, 1.0, -2.633e-08, -5.036e-07, 1.0, -1.053e-07, -5.036e-07, 1.0, -1.053e-07, -5.036e-07, 1.0, -2.633e-08, -5.036e-07, 1.0, -5.265e-08, -5.036e-07, 1.0, -7.898e-08, -5.036e-07, 1.0, -7.898e-08, -5.036e-07, 1.0, -5.265e-08, -5.036e-07, 1.0, -5.265e-08, -5.036e-07, 1.0, -7.898e-08, -4.099e-07, 1.0, -1.149e-07, -4.099e-07, 1.0, -9.336e-08, -1.194e-07, 1.0, -1.077e-07, -1.194e-07, 1.0, -1.114e-07, -5.048e-07, 1.0, 3.646e-07, -3.191e-07, 1.0, 3.364e-08, -4.041e-07, 1.0, -4.03e-07, -5.033e-07, 1.0, -1.913e-07, -5.04e-07, 1.0, -2.871e-07, -4.069e-07, 1.0, -4.725e-07, -4.069e-07, 1.0, -4.541e-07, -5.04e-07, 1.0, -1.12e-07, -5.033e-07, 1.0, -1.691e-07, -4.041e-07, 1.0, -5.265e-07, -3.191e-07, 1.0, -6.378e-07, -5.048e-07, 1.0, -4.499e-07, 1.637e-09, 1.0, -4.137e-07, 7.948e-08, 1.0, -8.799e-07, 6.765e-07, 1.0, -9.576e-07, 6.985e-07, 1.0, -2.745e-07, -5.036e-07, 1.0, -7.898e-08, -5.036e-07, 1.0, -5.265e-08, -5.036e-07, 1.0, -2.633e-08, -5.036e-07, 1.0, -7.898e-08, -5.036e-07, 1.0, -7.898e-08, -5.036e-07, 1.0, -2.633e-08, -5.036e-07, 1.0, -2.633e-08, -5.036e-07, 1.0, -1.053e-07, -5.036e-07, 1.0, -1.053e-07, -5.036e-07, 1.0, -2.633e-08, -5.036e-07, 1.0, -2.633e-08, -5.036e-07, 1.0, -7.898e-08, -4.109e-07, 1.0, -1.396e-07, -2.742e-07, 1.0, 2.138e-08, 1.519e-07, 1.0, 8.225e-08, -1.216e-07, 1.0, -1.608e-07, -5.036e-07, 1.0, -7.898e-08, -4.099e-07, 1.0, -1.149e-07, -4.099e-07, 1.0, -1.149e-07, -5.036e-07, 1.0, -7.898e-08, -5.036e-07, 1.0, -7.898e-08, -5.036e-07, 1.0, -7.898e-08, -5.036e-07, 1.0, -7.898e-08, -5.036e-07, 1.0, -7.898e-08, -5.036e-07, 1.0, -7.898e-08, -4.109e-07, 1.0, -1.396e-07, -4.109e-07, 1.0, -1.396e-07, -5.036e-07, 1.0, -7.898e-08, -5.036e-07, 1.0, -1.053e-07, -5.036e-07, 1.0, -1.053e-07, -5.036e-07, 1.0, -1.053e-07, -5.036e-07, 1.0, -1.053e-07, -3.482e-07, 1.0, 1.571e-07, -3.543e-07, 1.0, -2.689e-07, -5.591e-08, 1.0, -9.292e-07, -5.786e-08, 1.0, 2.537e-07, -4.095e-07, 1.0, -2.218e-07, -4.061e-07, 1.0, -5.189e-07, -4.061e-07, 1.0, 1.051e-06, -4.027e-07, 1.0, 2.066e-06, -3.191e-07, 1.0, -3.239e-07, 4.247e-08, 1.0, -5.041e-07, 2.038e-07, 1.0, -9.931e-07, -1.402e-07, 1.0, 2.573e-09, -4.069e-07, 1.0, -3.537e-08, -4.041e-07, 1.0, -1.794e-07, -4.059e-07, 1.0, -2.826e-08, -4.059e-07, 1.0, -4.209e-07, -5.048e-07, 1.0, 4.412e-07, -4.09e-07, 1.0, 1.694e-07, -4.099e-07, 1.0, -8.617e-08, -5.036e-07, 1.0, -7.898e-08, -5.04e-07, 1.0, 2.591e-07, -5.033e-07, 1.0, 1.989e-07, -5.036e-07, 1.0, -5.265e-08, -5.036e-07, 1.0, -5.265e-08, -5.036e-07, 1.0, -2.633e-08, -1.83e-07, 1.0, -6.087e-08, -9e-08, 1.0, -1.499e-07, -5.048e-07, 1.0, 1.665e-07, -5.036e-07, 1.0, -7.898e-08, -5.036e-07, 1.0, -7.898e-08, -5.033e-07, 1.0, 3.935e-07, -5.04e-07, 1.0, 4.368e-07, -5.036e-07, 1.0, -5.265e-08, -4.099e-07, 1.0, -9.336e-08, -4.099e-07, 1.0, -9.336e-08, -5.036e-07, 1.0, -5.265e-08, -5.036e-07, 1.0, -5.265e-08, -5.036e-07, 1.0, -5.265e-08, -5.036e-07, 1.0, -5.265e-08, -5.036e-07, 1.0, -5.265e-08, -5.036e-07, 1.0, -7.898e-08, -3.654e-07, 1.0, -1.141e-07, -2.742e-07, 1.0, -1.141e-07, -5.036e-07, 1.0, -7.898e-08, -5.036e-07, 1.0, -2.633e-08, -5.036e-07, 1.0, -2.633e-08, -5.036e-07, 1.0, -2.633e-08, -5.036e-07, 1.0, -2.633e-08, -1.176e-07, 1.0, -2.521e-07, -1.196e-07, 1.0, -7.426e-07, -5.589e-08, 1.0, 1.339e-07, -5.786e-08, 1.0, 9.816e-07, -4.095e-07, 1.0, 2.27e-06, -4.061e-07, 1.0, 1.529e-06, -4.061e-07, 1.0, 3.426e-07, -4.027e-07, 1.0, 7.223e-07, -3.191e-07, 1.0, 3.364e-08, -4.746e-07, 1.0, -2.003e-08, -2.4e-07, 1.0, -8.712e-07, -1.402e-07, 1.0, -2.791e-07, -4.069e-07, 1.0, -4.725e-07, -4.041e-07, 1.0, -4.03e-07, -4.058e-07, 1.0, 3.745e-07, -4.058e-07, 1.0, -2.709e-08, -5.048e-07, 1.0, -4.499e-07, 1.637e-09, 1.0, -4.137e-07, -2.742e-07, 1.0, 2.138e-08, -5.036e-07, 1.0, -2.633e-08, -5.04e-07, 1.0, -1.12e-07, -5.033e-07, 1.0, -1.691e-07, -5.036e-07, 1.0, -2.633e-08, -5.036e-07, 1.0, -2.633e-08, -5.036e-07, 1.0, -5.265e-08, -4.547e-07, 1.0, -5.296e-08, -5.438e-07, 1.0, 2.908e-07, -5.048e-07, 1.0, 3.646e-07, -5.036e-07, 1.0, -2.633e-08, -5.036e-07, 1.0, -2.633e-08, -5.033e-07, 1.0, -1.913e-07, -5.04e-07, 1.0, -2.871e-07, -0.7071, 3.392e-06, -0.7071, -0.2738, 1.666e-06, -0.9618, -0.2738, 1.666e-06, -0.9618, -0.7071, 3.392e-06, -0.7071, -0.9618, 4.37e-06, -0.2738, -0.7071, 3.392e-06, -0.7071, -0.7071, 3.392e-06, -0.7071, -0.9618, 4.37e-06, -0.2738, -1.0, 4.213e-06, -3.818e-12, -0.9618, 4.37e-06, -0.2738, -0.9618, 4.37e-06, -0.2738, -1.0, 4.213e-06, -3.818e-12, -0.7071, 2.261e-06, 0.7071, -0.9618, 3.788e-06, 0.2738, -0.9618, 3.788e-06, 0.2738, -0.7071, 2.261e-06, 0.7071, -0.2738, 5.721e-07, 0.9618, -0.7071, 2.261e-06, 0.7071, -0.7071, 2.261e-06, 0.7071, -0.2738, 5.721e-07, 0.9618, -7.235e-08, 0.0, 1.0, -0.2738, 5.721e-07, 0.9618, -0.2738, 5.721e-07, 0.9618, -7.235e-08, 0.0, 1.0, 0.7071, 1.131e-06, 0.7071, 0.2738, 5.721e-07, 0.9618, 0.2738, 5.721e-07, 0.9618, 0.7071, 1.131e-06, 0.7071, 0.9618, 5.721e-07, 0.2738, 0.7071, 1.131e-06, 0.7071, 0.7071, 1.131e-06, 0.7071, 0.9618, 5.721e-07, 0.2738, 1.0, 0.0, -3.155e-07, 0.9618, 5.721e-07, 0.2738, 0.9618, 5.721e-07, 0.2738, 1.0, 0.0, -3.155e-07, 0.7071, 2.826e-06, -0.7071, 0.9618, 1.144e-06, -0.2738, 0.9618, 1.144e-06, -0.2738, 0.7071, 2.826e-06, -0.7071, 0.2738, 2.238e-06, -0.9618, 0.7071, 2.826e-06, -0.7071, 0.7071, 2.826e-06, -0.7071, 0.2738, 2.238e-06, -0.9618, -1.265e-06, 5.018e-07, -1.0, 0.2738, 2.238e-06, -0.9618, 0.2738, 2.238e-06, -0.9618, -1.265e-06, 5.018e-07, -1.0, -1.0, 4.021e-06, 8.634e-13, -1.0, 4.021e-06, 8.634e-13, -1.0, 4.021e-06, 8.634e-13, -1.0, 4.021e-06, 8.634e-13, -1.0, 3.285e-06, -6.475e-13, -1.0, 4.021e-06, -6.475e-13, -1.0, 4.021e-06, -6.475e-13, -1.0, 3.285e-06, -6.475e-13, -1.0, 4.927e-06, -6.475e-13, -1.0, 4.19e-06, -6.475e-13, -1.0, 4.19e-06, -6.475e-13, -1.0, 4.927e-06, -6.475e-13, -1.0, 4.021e-06, 2.164e-12, -1.0, 4.021e-06, -6.475e-13, -1.0, 4.021e-06, -6.475e-13, -1.0, 4.021e-06, 2.164e-12, -0.9618, 3.788e-06, 0.2738, -1.0, 4.203e-06, 2.78e-13, -1.0, 4.203e-06, 2.779e-13, -0.9618, 3.788e-06, 0.2738, 1.0, 0.0, 0.0, 1.0, 0.0, 0.0, 1.0, 0.0, 0.0, 1.0, 0.0, 0.0, 1.0, -1.642e-06, 0.0, 1.0, -9.053e-07, 0.0, 1.0, -9.053e-07, 0.0, 1.0, -1.642e-06, 0.0, 1.0, 0.0, 0.0, 1.0, -7.369e-07, 0.0, 1.0, -7.369e-07, 0.0, 1.0, 0.0, 0.0, 1.0, 7.369e-07, 0.0, 1.0, 0.0, 0.0, 1.0, 0.0, 0.0, 1.0, 7.369e-07, 0.0, 0.9618, 1.144e-06, -0.2738, 1.0, 7.369e-07, 3.171e-07, 1.0, 7.369e-07, 3.171e-07, 0.9618, 1.144e-06, -0.2738, 9.359e-08, 0.0, 1.0, 1.289e-08, 0.0, 1.0, 1.289e-08, 0.0, 1.0, 9.359e-08, 0.0, 1.0, 9.359e-08, 0.0, 1.0, 9.359e-08, 0.0, 1.0, 9.359e-08, 0.0, 1.0, 9.359e-08, 0.0, 1.0, 1.289e-08, 0.0, 1.0, 9.359e-08, 0.0, 1.0, 9.359e-08, 0.0, 1.0, 1.289e-08, 0.0, 1.0, 0.2738, 5.721e-07, 0.9618, 7.104e-08, 0.0, 1.0, 7.104e-08, 0.0, 1.0, 0.2738, 5.721e-07, 0.9618, -6.309e-07, 0.0, -1.0, 1.46e-08, 0.0, -1.0, 1.46e-08, 0.0, -1.0, -6.309e-07, 0.0, -1.0, -6.309e-07, 0.0, -1.0, -6.309e-07, 0.0, -1.0, -6.309e-07, 0.0, -1.0, -6.309e-07, 0.0, -1.0, 1.46e-08, 0.0, -1.0, -6.309e-07, 0.0, -1.0, -6.309e-07, 0.0, -1.0, 1.46e-08, 0.0, -1.0, -0.2738, 1.666e-06, -0.9618, 1.354e-06, 5.018e-07, -1.0, 1.354e-06, 5.018e-07, -1.0, -0.2738, 1.666e-06, -0.9618, -1.0, 4.021e-06, 8.634e-13, -1.0, 4.213e-06, -3.818e-12, -1.0, 4.213e-06, -3.818e-12, -1.0, 4.021e-06, 8.634e-13, -1.0, 4.021e-06, -6.475e-13, -1.0, 4.021e-06, 8.634e-13, -1.0, 4.021e-06, 8.634e-13, -1.0, 4.021e-06, -6.475e-13, -1.0, 4.19e-06, -6.475e-13, -1.0, 3.285e-06, -6.475e-13, -1.0, 3.285e-06, -6.475e-13, -1.0, 4.19e-06, -6.475e-13, -1.0, 4.021e-06, -6.475e-13, -1.0, 4.927e-06, -6.475e-13, -1.0, 4.927e-06, -6.475e-13, -1.0, 4.021e-06, -6.475e-13, -1.0, 4.203e-06, 2.78e-13, -1.0, 4.021e-06, 2.164e-12, -1.0, 4.021e-06, 2.164e-12, -1.0, 4.203e-06, 2.779e-13, 1.0, 0.0, 0.0, 1.0, 0.0, -3.155e-07, 1.0, 0.0, -3.155e-07, 1.0, 0.0, 0.0, 1.0, -9.053e-07, 0.0, 1.0, 0.0, 0.0, 1.0, 0.0, 0.0, 1.0, -9.053e-07, 0.0, 1.0, -7.369e-07, 0.0, 1.0, -1.642e-06, 0.0, 1.0, -1.642e-06, 0.0, 1.0, -7.369e-07, 0.0, 1.0, 0.0, 0.0, 1.0, 0.0, 0.0, 1.0, 0.0, 0.0, 1.0, 0.0, 0.0, 1.0, 7.369e-07, 3.171e-07, 1.0, 7.369e-07, 0.0, 1.0, 7.369e-07, 0.0, 1.0, 7.369e-07, 3.171e-07, 1.289e-08, 0.0, 1.0, -7.235e-08, 0.0, 1.0, -7.235e-08, 0.0, 1.0, 1.289e-08, 0.0, 1.0, 9.359e-08, 0.0, 1.0, 9.359e-08, 0.0, 1.0, 9.359e-08, 0.0, 1.0, 9.359e-08, 0.0, 1.0, 9.359e-08, 0.0, 1.0, 9.359e-08, 0.0, 1.0, 9.359e-08, 0.0, 1.0, 9.359e-08, 0.0, 1.0, 7.104e-08, 0.0, 1.0, 1.289e-08, 0.0, 1.0, 1.289e-08, 0.0, 1.0, 7.104e-08, 0.0, 1.0, 1.46e-08, 0.0, -1.0, -1.265e-06, 5.018e-07, -1.0, -1.265e-06, 5.018e-07, -1.0, 1.46e-08, 0.0, -1.0, -6.309e-07, 0.0, -1.0, -6.309e-07, 0.0, -1.0, -6.309e-07, 0.0, -1.0, -6.309e-07, 0.0, -1.0, -6.309e-07, 0.0, -1.0, -6.309e-07, 0.0, -1.0, -6.309e-07, 0.0, -1.0, -6.309e-07, 0.0, -1.0, 1.354e-06, 5.018e-07, -1.0, 1.46e-08, 0.0, -1.0, 1.46e-08, 0.0, -1.0, 1.354e-06, 5.018e-07, -1.0, -2.948e-08, 0.1733, 0.9849, -2.948e-08, 0.1733, 0.9849, -2.948e-08, 0.1733, 0.9849, -2.948e-08, 0.1733, 0.9849, 0.9856, 0.1692, -3.364e-08, 0.9856, 0.1692, -3.364e-08, 0.9856, 0.1692, -3.364e-08, 0.9856, 0.1692, -3.364e-08, -2.711e-08, 0.1733, -0.9849, -2.711e-08, 0.1733, -0.9849, -2.711e-08, 0.1733, -0.9849, -2.711e-08, 0.1733, -0.9849, -0.9856, 0.1692, -3.364e-08, -0.9856, 0.1692, -3.364e-08, -0.9856, 0.1692, -3.364e-08, -0.9856, 0.1692, -3.364e-08, -5.724e-08, 0.1733, 0.9849, -5.724e-08, 0.1733, 0.9849, -5.724e-08, 0.1733, 0.9849, -5.724e-08, 0.1733, 0.9849, 0.9856, 0.1692, -1.682e-08, 0.9856, 0.1692, -1.682e-08, 0.9856, 0.1692, -1.682e-08, 0.9856, 0.1692, -1.682e-08, 3.511e-08, 0.1733, -0.9849, 3.511e-08, 0.1733, -0.9849, 3.511e-08, 0.1733, -0.9849, 3.511e-08, 0.1733, -0.9849, -0.9856, 0.1692, -1.682e-08, -0.9856, 0.1692, -1.682e-08, -0.9856, 0.1692, -1.682e-08, -0.9856, 0.1692, -1.682e-08, -1.64e-07, 0.1733, 0.9849, -1.64e-07, 0.1733, 0.9849, -1.64e-07, 0.1733, 0.9849, -1.64e-07, 0.1733, 0.9849, 0.9856, 0.1692, -3.364e-08, 0.9856, 0.1692, -3.364e-08, 0.9856, 0.1692, -3.364e-08, 0.9856, 0.1692, -3.364e-08, -3.046e-08, 0.1733, -0.9849, -3.046e-08, 0.1733, -0.9849, -3.046e-08, 0.1733, -0.9849, -3.046e-08, 0.1733, -0.9849, -0.9856, 0.1692, -1.682e-08, -0.9856, 0.1692, -1.682e-08, -0.9856, 0.1692, -1.682e-08, -0.9856, 0.1692, -1.682e-08, -4.718e-07, 0.1733, -0.9849, -4.718e-07, 0.1733, -0.9849, -4.718e-07, 0.1733, -0.9849, -4.718e-07, 0.1733, -0.9849, -0.9856, 0.1692, -5.046e-08, -0.9856, 0.1692, -5.046e-08, -0.9856, 0.1692, -5.046e-08, -0.9856, 0.1692, -5.046e-08, -1.018e-07, 0.1733, 0.9849, -1.018e-07, 0.1733, 0.9849, -1.018e-07, 0.1733, 0.9849, -1.018e-07, 0.1733, 0.9849, 0.9856, 0.1692, -3.364e-08, 0.9856, 0.1692, -3.364e-08, 0.9856, 0.1692, -3.364e-08, 0.9856, 0.1692, -3.364e-08, -3.197e-08, 0.1733, 0.9849, -3.197e-08, 0.1733, 0.9849, -3.197e-08, 0.1733, 0.9849, -3.197e-08, 0.1733, 0.9849, 0.9856, 0.1692, -3.364e-08, 0.9856, 0.1692, -3.364e-08, 0.9856, 0.1692, -3.364e-08, 0.9856, 0.1692, -3.364e-08, -1.356e-08, 0.1733, -0.9849, -1.356e-08, 0.1733, -0.9849, -1.356e-08, 0.1733, -0.9849, -1.356e-08, 0.1733, -0.9849, -0.9856, 0.1692, -3.364e-08, -0.9856, 0.1692, -3.364e-08, -0.9856, 0.1692, -3.364e-08, -0.9856, 0.1692, -3.364e-08, -3.197e-08, 0.1733, 0.9849, -3.197e-08, 0.1733, 0.9849, -3.197e-08, 0.1733, 0.9849, -3.197e-08, 0.1733, 0.9849, 0.9856, 0.1692, -1.682e-08, 0.9856, 0.1692, -1.682e-08, 0.9856, 0.1692, -1.682e-08, 0.9856, 0.1692, -1.682e-08, 2.622e-07, 0.1733, -0.9849, 2.622e-07, 0.1733, -0.9849, 2.622e-07, 0.1733, -0.9849, 2.622e-07, 0.1733, -0.9849, -0.9856, 0.1692, 0.0, -0.9856, 0.1692, 0.0, -0.9856, 0.1692, 0.0, -0.9856, 0.1692, 0.0, 2.471e-07, 0.1733, 0.9849, 2.471e-07, 0.1733, 0.9849, 2.471e-07, 0.1733, 0.9849, 2.471e-07, 0.1733, 0.9849, 0.9856, 0.1692, -1.682e-08, 0.9856, 0.1692, -1.682e-08, 0.9856, 0.1692, -1.682e-08, 0.9856, 0.1692, -1.682e-08, 8.648e-08, 0.1733, -0.9849, 8.648e-08, 0.1733, -0.9849, 8.648e-08, 0.1733, -0.9849, 8.648e-08, 0.1733, -0.9849, -0.9856, 0.1692, 0.0, -0.9856, 0.1692, 0.0, -0.9856, 0.1692, 0.0, -0.9856, 0.1692, 0.0, -2.862e-08, 0.1733, 0.9849, -2.862e-08, 0.1733, 0.9849, -2.862e-08, 0.1733, 0.9849, -2.862e-08, 0.1733, 0.9849, 0.9856, 0.1692, 0.0, 0.9856, 0.1692, 0.0, 0.9856, 0.1692, 0.0, 0.9856, 0.1692, 0.0, 8.648e-08, 0.1733, -0.9849, 8.648e-08, 0.1733, -0.9849, 8.648e-08, 0.1733, -0.9849, 8.648e-08, 0.1733, -0.9849, -0.9856, 0.1692, -1.682e-08, -0.9856, 0.1692, -1.682e-08, -0.9856, 0.1692, -1.682e-08, -0.9856, 0.1692, -1.682e-08, -8.199e-08, 0.1733, 0.9849, -8.199e-08, 0.1733, 0.9849, -8.199e-08, 0.1733, 0.9849, -8.199e-08, 0.1733, 0.9849, 0.9856, 0.1692, -3.364e-08, 0.9856, 0.1692, -3.364e-08, 0.9856, 0.1692, -3.364e-08, 0.9856, 0.1692, -3.364e-08, -1.523e-08, 0.1733, -0.9849, -1.523e-08, 0.1733, -0.9849, -1.523e-08, 0.1733, -0.9849, -1.523e-08, 0.1733, -0.9849, -0.9856, 0.1692, -1.682e-08, -0.9856, 0.1692, -1.682e-08, -0.9856, 0.1692, -1.682e-08, -0.9856, 0.1692, -1.682e-08, -8.199e-08, 0.1733, 0.9849, -8.199e-08, 0.1733, 0.9849, -8.199e-08, 0.1733, 0.9849, -8.199e-08, 0.1733, 0.9849, 0.9856, 0.1692, -1.682e-08, 0.9856, 0.1692, -1.682e-08, 0.9856, 0.1692, -1.682e-08, 0.9856, 0.1692, -1.682e-08, -1.523e-08, 0.1733, -0.9849, -1.523e-08, 0.1733, -0.9849, -1.523e-08, 0.1733, -0.9849, -1.523e-08, 0.1733, -0.9849, -0.9856, 0.1692, -1.682e-08, -0.9856, 0.1692, -1.682e-08, -0.9856, 0.1692, -1.682e-08, -0.9856, 0.1692, -1.682e-08, -9.804e-08, 0.1733, -0.9849, -9.804e-08, 0.1733, -0.9849, -9.804e-08, 0.1733, -0.9849, -9.804e-08, 0.1733, -0.9849, -0.9856, 0.1692, -5.046e-08, -0.9856, 0.1692, -5.046e-08, -0.9856, 0.1692, -5.046e-08, -0.9856, 0.1692, -5.046e-08, -1.887e-07, 0.1733, 0.9849, -1.887e-07, 0.1733, 0.9849, -1.887e-07, 0.1733, 0.9849, -1.887e-07, 0.1733, 0.9849, 0.9856, 0.1692, -5.046e-08, 0.9856, 0.1692, -5.046e-08, 0.9856, 0.1692, -5.046e-08, 0.9856, 0.1692, -5.046e-08, -9.804e-08, 0.1733, -0.9849, -9.804e-08, 0.1733, -0.9849, -9.804e-08, 0.1733, -0.9849, -9.804e-08, 0.1733, -0.9849, -0.9856, 0.1692, -3.364e-08, -0.9856, 0.1692, -3.364e-08, -0.9856, 0.1692, -3.364e-08, -0.9856, 0.1692, -3.364e-08, -5.088e-08, 0.1733, 0.9849, -5.088e-08, 0.1733, 0.9849, -5.088e-08, 0.1733, 0.9849, -5.088e-08, 0.1733, 0.9849, 0.9856, 0.1692, -1.682e-08, 0.9856, 0.1692, -1.682e-08, 0.9856, 0.1692, -1.682e-08, 0.9856, 0.1692, -1.682e-08, -4.059e-07, 1.0, -3.561e-07, -4.059e-07, 1.0, -4.209e-07, -4.061e-07, 1.0, 1.475e-06, -4.061e-07, 1.0, 1.051e-06, -1.402e-07, 1.0, -1.469e-06, -4.059e-07, 1.0, -9.059e-07, -4.061e-07, 1.0, -5.189e-07, -5.591e-08, 1.0, -9.292e-07, -5.786e-08, 1.0, -4.268e-06, -4.095e-07, 1.0, -1.657e-06, -4.061e-07, 1.0, -3.551e-07, -5.591e-08, 1.0, -1.651e-06, -3.543e-07, 1.0, -2.689e-07, -3.67e-07, 1.0, -8.686e-07, -1.402e-07, 1.0, -1.469e-06, -5.591e-08, 1.0, -9.292e-07, -4.061e-07, 1.0, -5.189e-07, -4.059e-07, 1.0, -9.059e-07, -4.059e-07, 1.0, -3.561e-07, -4.061e-07, 1.0, 1.051e-06, 2.954e-07, 1.0, -4.579e-06, -5.786e-08, 1.0, -4.268e-06, -5.591e-08, 1.0, -1.651e-06, 3.005e-07, 1.0, -2.809e-06, -4.095e-07, 1.0, -1.657e-06, -4.027e-07, 1.0, 3.018e-06, -4.061e-07, 1.0, 1.475e-06, -4.061e-07, 1.0, -3.551e-07, -5.591e-08, 1.0, -1.651e-06, -4.061e-07, 1.0, -3.551e-07, -4.059e-07, 1.0, -2.826e-08, -1.402e-07, 1.0, 2.573e-09, 3.005e-07, 1.0, -2.809e-06, -5.591e-08, 1.0, -1.651e-06, -1.402e-07, 1.0, 2.573e-09, 2.038e-07, 1.0, -9.931e-07, -4.061e-07, 1.0, -3.551e-07, -4.061e-07, 1.0, 1.475e-06, -4.059e-07, 1.0, -4.209e-07, -4.059e-07, 1.0, -2.826e-08, -4.069e-07, 1.0, -1.877e-07, -4.069e-07, 1.0, -3.537e-08, -4.059e-07, 1.0, -4.209e-07, -4.059e-07, 1.0, -3.561e-07, -1.402e-07, 1.0, -1.469e-06, -3.191e-07, 1.0, -6.883e-08, -4.041e-07, 1.0, -2.765e-07, -4.059e-07, 1.0, -9.059e-07, -3.67e-07, 1.0, -8.686e-07, -3.944e-07, 1.0, -2.646e-07, -3.191e-07, 1.0, -6.883e-08, -1.402e-07, 1.0, -1.469e-06, -4.059e-07, 1.0, -9.059e-07, -4.041e-07, 1.0, -2.765e-07, -4.069e-07, 1.0, -1.877e-07, -4.059e-07, 1.0, -3.561e-07, -4.058e-07, 1.0, -4.08e-07, -4.058e-07, 1.0, -2.709e-08, -4.061e-07, 1.0, 8.679e-07, -4.061e-07, 1.0, 3.426e-07, -1.402e-07, 1.0, -6.673e-07, -4.058e-07, 1.0, -3.34e-08, -4.061e-07, 1.0, 1.529e-06, -5.589e-08, 1.0, 1.339e-07, -5.786e-08, 1.0, -2.857e-06, -4.095e-07, 1.0, 6.681e-07, -4.061e-07, 1.0, 9.68e-07, -5.589e-08, 1.0, -1.451e-06, -1.196e-07, 1.0, -7.426e-07, -5.563e-08, 1.0, -1.041e-06, -1.402e-07, 1.0, -6.673e-07, -5.589e-08, 1.0, 1.339e-07, -4.061e-07, 1.0, 1.529e-06, -4.058e-07, 1.0, -3.34e-08, -4.058e-07, 1.0, -4.08e-07, -4.061e-07, 1.0, 3.426e-07, -1.155e-07, 1.0, -1.818e-06, -5.786e-08, 1.0, -2.857e-06, -5.589e-08, 1.0, -1.451e-06, -1.175e-07, 1.0, -1.339e-06, -4.095e-07, 1.0, 6.681e-07, -4.027e-07, 1.0, 1.231e-06, -4.061e-07, 1.0, 8.679e-07, -4.061e-07, 1.0, 9.68e-07, -5.589e-08, 1.0, -1.451e-06, -4.061e-07, 1.0, 9.68e-07, -4.058e-07, 1.0, 3.745e-07, -1.402e-07, 1.0, -2.791e-07, -1.175e-07, 1.0, -1.339e-06, -5.589e-08, 1.0, -1.451e-06, -1.402e-07, 1.0, -2.791e-07, -2.4e-07, 1.0, -8.712e-07, -4.061e-07, 1.0, 9.68e-07, -4.061e-07, 1.0, 8.679e-07, -4.058e-07, 1.0, -2.709e-08, -4.058e-07, 1.0, 3.745e-07, -4.069e-07, 1.0, -4.541e-07, -4.069e-07, 1.0, -4.725e-07, -4.058e-07, 1.0, -2.709e-08, -4.058e-07, 1.0, -4.08e-07, -1.402e-07, 1.0, -6.673e-07, -3.191e-07, 1.0, -6.378e-07, -4.041e-07, 1.0, -5.265e-07, -4.058e-07, 1.0, -3.34e-08, -5.563e-08, 1.0, -1.041e-06, 7.948e-08, 1.0, -8.799e-07, -3.191e-07, 1.0, -6.378e-07, -1.402e-07, 1.0, -6.673e-07, -4.058e-07, 1.0, -3.34e-08, -4.041e-07, 1.0, -5.265e-07, -4.069e-07, 1.0, -4.541e-07, -4.058e-07, 1.0, -4.08e-07, -2.394e-07, 1.0, 0.0, -1.155e-07, 1.0, -1.818e-06, -1.175e-07, 1.0, -1.339e-06, -2.324e-07, 1.0, -1.578e-06, -2.324e-07, 1.0, -1.578e-06, -1.175e-07, 1.0, -1.339e-06, -2.4e-07, 1.0, -8.712e-07, -3.125e-07, 1.0, -1.385e-06, -2.365e-07, 1.0, -9.518e-07, 1.306e-07, 1.0, -1.167e-06, -5.563e-08, 1.0, -1.041e-06, -1.196e-07, 1.0, -7.426e-07, 1.306e-07, 1.0, -1.167e-06, 6.765e-07, 1.0, -9.576e-07, 7.948e-08, 1.0, -8.799e-07, -5.563e-08, 1.0, -1.041e-06, 6.12e-07, 1.0, -3.863e-06, 2.954e-07, 1.0, -4.579e-06, 3.005e-07, 1.0, -2.809e-06, 5.939e-07, 1.0, -2.59e-06, 5.939e-07, 1.0, -2.59e-06, 3.005e-07, 1.0, -2.809e-06, 2.038e-07, 1.0, -9.931e-07, 5.887e-07, 1.0, -1.469e-06, -7.005e-07, 1.0, 7.673e-07, -5.186e-07, 1.0, -4.807e-07, -3.67e-07, 1.0, -8.686e-07, -3.543e-07, 1.0, -2.689e-07, -5.186e-07, 1.0, -4.807e-07, -2.609e-07, 1.0, -5.866e-07, -3.944e-07, 1.0, -2.646e-07, -3.67e-07, 1.0, -8.686e-07, -1.484e-07, 1.0, 0.0, -1.484e-07, 1.0, 0.0, -1.478e-07, 1.0, 0.0, -1.478e-07, 1.0, 0.0, -1.478e-07, 1.0, 0.0, -1.478e-07, 1.0, 0.0, -1.475e-07, 1.0, -6.262e-08, -1.475e-07, 1.0, -6.262e-08, -1.475e-07, 1.0, -6.262e-08, -1.475e-07, 1.0, -6.262e-08, -1.478e-07, 1.0, 7.715e-07, -1.478e-07, 1.0, 7.715e-07, -1.475e-07, 1.0, -6.262e-08, -1.475e-07, 1.0, -6.262e-08, -1.475e-07, 1.0, -6.262e-08, -1.475e-07, 1.0, -6.262e-08])] * 3)])

# ---- objects
ob_keypaddoorlock = bpy.data.objects.new('KeypadDoorLock', me_x)

# ---- transforms, parenting, visibility, modifiers, constraints
ob_keypaddoorlock.location = (0.0, 0.0, 0.0)
ob_keypaddoorlock.color = (0.8, 0.8, 0.8, 1.0)

# ---- collection membership
col_collection.objects.link(ob_keypaddoorlock)

# ---- scene / render settings (as saved in the file)
scene.frame_start = 1; scene.frame_end = 250; scene.frame_set(1)
scene.render.engine = 'BLENDER_EEVEE_NEXT'
scene.render.fps = 30
scene.cycles.use_denoising = False
scene.eevee.ray_tracing_options.trace_max_roughness = 0.0
scene.view_settings.view_transform = 'Filmic'
bpy.context.view_layer.update()

# ---- added for rendering (the .blend has no active camera and no usable light): camera, sun
cam_auto = bpy.data.cameras.new('AutoCamera')
cam_auto.lens = 50.0
cam_auto.sensor_width = 36.0
cam_auto.clip_end = 1000.0
ob_auto_camera = bpy.data.objects.new('AutoCamera', cam_auto)
scene.collection.objects.link(ob_auto_camera)
ob_auto_camera.location = (0.185045, -0.217564, 0.148036)
ob_auto_camera.rotation_euler = (1.09748, -7.21219e-08, 0.694738)
scene.camera = ob_auto_camera
light_auto_sun = bpy.data.lights.new('AutoSun', 'SUN')
light_auto_sun.energy = 3.0
light_auto_sun.angle = 0.0523599
ob_auto_sun = bpy.data.objects.new('AutoSun', light_auto_sun)
scene.collection.objects.link(ob_auto_sun)
ob_auto_sun.rotation_euler = (0.872665, 0.174533, 0.523599)
bpy.context.view_layer.update()
